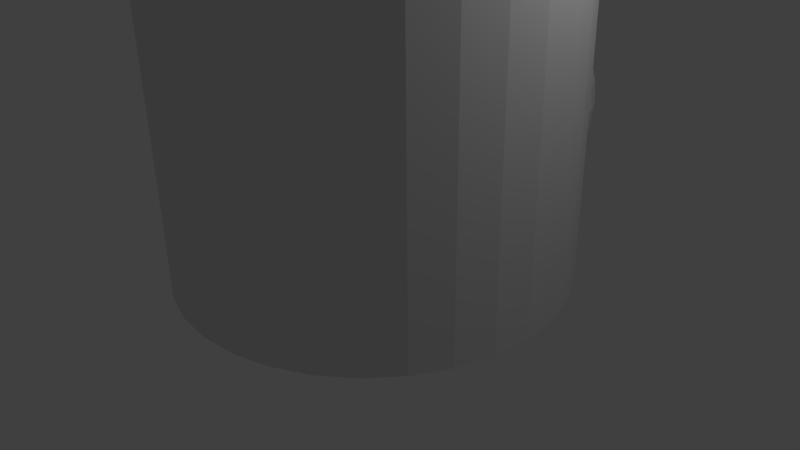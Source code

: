 # Source: tower.blend  (saved by Blender 2.69.0; exported with 4.5.12 LTS)
import bpy
from mathutils import Matrix  # noqa: F401  (used for matrix-valued properties, if any)

bpy.ops.wm.read_factory_settings(use_empty=True)
scene = bpy.context.scene
scene.name = 'Scene'

# ---- collections
col_collection_1 = bpy.data.collections.new('Collection 1'); scene.collection.children.link(col_collection_1)

# ---- world
world_world = bpy.data.worlds.new('World'); scene.world = world_world
world_world.color = (0.05088, 0.05088, 0.05088)
world_world.use_sun_shadow = False
world_world.sun_shadow_jitter_overblur = 0.0
world_world.cycles.sampling_method = 'MANUAL'
world_world.cycles.sample_map_resolution = 256

# ---- cameras
cam_camera = bpy.data.cameras.new('Camera')
cam_camera.clip_end = 100.0
cam_camera.lens = 35.0
cam_camera.sensor_width = 32.0
cam_camera.sensor_height = 18.0
cam_camera.ortho_scale = 7.314
cam_camera.dof.focus_distance = 0.0
cam_camera.dof.aperture_fstop = 128.0

# ---- lights
light_lamp = bpy.data.lights.new('Lamp', 'POINT')
light_lamp.transmission_factor = 0.0
light_lamp.cutoff_distance = 30.0
light_lamp.energy = 100.0
light_lamp.shadow_buffer_clip_start = 1.001
light_lamp.shadow_soft_size = 0.1
light_lamp.shadow_maximum_resolution = 0.006
light_lamp.use_absolute_resolution = True
light_lamp.cycles.use_multiple_importance_sampling = False

# ---- meshes
me_sphere_001 = bpy.data.meshes.new('Sphere.001')
me_sphere_001.from_pydata([(-0.1951, 0.0, 0.9808), (-0.3827, 0.0, 0.9239), (-0.5556, 0.0, 0.8315), (-0.7071, 0.0, 0.7071), (-0.8315, 0.0, 0.5556), (-0.9239, 0.0, 0.3827), (-0.9808, 0.0, 0.1951), (-1.0, 0.0, 7.55e-08), (-0.9808, 0.0, -0.1951), (-0.9239, 0.0, -0.3827), (-0.8315, 0.0, -0.5556), (-0.7071, 0.0, -0.7071), (-0.5556, 0.0, -0.8315), (-0.3827, 0.0, -0.9239), (-0.1951, 0.0, -0.9808), (-0.1913, 0.03806, 0.9808), (-0.3753, 0.07466, 0.9239), (-0.5449, 0.1084, 0.8315), (-0.6935, 0.1379, 0.7071), (-0.8155, 0.1622, 0.5556), (-0.9061, 0.1802, 0.3827), (-0.9619, 0.1913, 0.1951), (-0.9808, 0.1951, 1.192e-07), (-0.9619, 0.1913, -0.1951), (-0.9061, 0.1802, -0.3827), (-0.8155, 0.1622, -0.5556), (-0.6935, 0.1379, -0.7071), (-0.5449, 0.1084, -0.8315), (-0.3753, 0.07466, -0.9239), (-0.1913, 0.03806, -0.9808), (-0.1802, 0.07466, 0.9808), (-0.3536, 0.1464, 0.9239), (-0.5133, 0.2126, 0.8315), (-0.6533, 0.2706, 0.7071), (-0.7682, 0.3182, 0.5556), (-0.8536, 0.3536, 0.3827), (-0.9061, 0.3753, 0.1951), (-0.9239, 0.3827, 1.192e-07), (-0.9061, 0.3753, -0.1951), (-0.8536, 0.3536, -0.3827), (-0.7682, 0.3182, -0.5556), (-0.6533, 0.2706, -0.7071), (-0.5133, 0.2126, -0.8315), (-0.3536, 0.1464, -0.9239), (-0.1802, 0.07466, -0.9808), (-0.1622, 0.1084, 0.9808), (-0.3182, 0.2126, 0.9239), (-0.4619, 0.3087, 0.8315), (-0.5879, 0.3928, 0.7071), (-0.6913, 0.4619, 0.5556), (-0.7682, 0.5133, 0.3827), (-0.8155, 0.5449, 0.1951), (-0.8315, 0.5556, 1.192e-07), (-0.8155, 0.5449, -0.1951), (-0.7682, 0.5133, -0.3827), (-0.6913, 0.4619, -0.5556), (-0.5879, 0.3928, -0.7071), (-0.4619, 0.3087, -0.8315), (-0.3182, 0.2126, -0.9239), (-0.1622, 0.1084, -0.9808), (-0.1379, 0.1379, 0.9808), (-0.2706, 0.2706, 0.9239), (-0.3928, 0.3928, 0.8315), (-0.5, 0.5, 0.7071), (-0.5879, 0.5879, 0.5556), (-0.6533, 0.6533, 0.3827), (-0.6935, 0.6935, 0.1951), (-0.7071, 0.7071, 1.192e-07), (-0.6935, 0.6935, -0.1951), (-0.6533, 0.6533, -0.3827), (-0.5879, 0.5879, -0.5556), (-0.5, 0.5, -0.7071), (-0.3928, 0.3928, -0.8315), (-0.2706, 0.2706, -0.9239), (-0.1379, 0.1379, -0.9808), (-0.1084, 0.1622, 0.9808), (-0.2126, 0.3182, 0.9239), (-0.3087, 0.4619, 0.8315), (-0.3928, 0.5879, 0.7071), (-0.4619, 0.6913, 0.5556), (-0.5133, 0.7682, 0.3827), (-0.5449, 0.8155, 0.1951), (-0.5556, 0.8315, 1.192e-07), (-0.5449, 0.8155, -0.1951), (-0.5133, 0.7682, -0.3827), (-0.4619, 0.6913, -0.5556), (-0.3928, 0.5879, -0.7071), (-0.3087, 0.4619, -0.8315), (-0.2126, 0.3182, -0.9239), (-0.1084, 0.1622, -0.9808), (-0.07466, 0.1802, 0.9808), (-0.1464, 0.3536, 0.9239), (-0.2126, 0.5133, 0.8315), (-0.2706, 0.6533, 0.7071), (-0.3182, 0.7682, 0.5556), (-0.3536, 0.8536, 0.3827), (-0.3753, 0.9061, 0.1951), (-0.3827, 0.9239, 1.192e-07), (-0.3753, 0.9061, -0.1951), (-0.3536, 0.8536, -0.3827), (-0.3182, 0.7682, -0.5556), (-0.2706, 0.6533, -0.7071), (-0.2126, 0.5133, -0.8315), (-0.1464, 0.3536, -0.9239), (-0.07466, 0.1802, -0.9808), (-0.03806, 0.1913, 0.9808), (-0.07466, 0.3753, 0.9239), (-0.1084, 0.5449, 0.8315), (-0.1379, 0.6935, 0.7071), (-0.1622, 0.8155, 0.5556), (-0.1802, 0.9061, 0.3827), (-0.1913, 0.9619, 0.1951), (-0.1951, 0.9808, 1.192e-07), (-0.1913, 0.9619, -0.1951), (-0.1802, 0.9061, -0.3827), (-0.1622, 0.8155, -0.5556), (-0.1379, 0.6935, -0.7071), (-0.1084, 0.5449, -0.8315), (-0.07466, 0.3753, -0.9239), (-0.03806, 0.1913, -0.9808), (3.344e-07, 0.1951, 0.9808), (3.711e-07, 0.3827, 0.9239), (4.075e-07, 0.5556, 0.8315), (3.591e-07, 0.7071, 0.7071), (4.155e-07, 0.8315, 0.5556), (3.669e-07, 0.9239, 0.3827), (4.298e-07, 0.9808, 0.1951), (4.016e-07, 1.0, 1.192e-07), (3.713e-07, 0.9808, -0.1951), (3.231e-07, 0.9239, -0.3827), (4.155e-07, 0.8315, -0.5556), (3.591e-07, 0.7071, -0.7071), (4.032e-07, 0.5556, -0.8315), (3.289e-07, 0.3827, -0.9239), (3.346e-07, 0.1951, -0.9808), (0.03806, 0.1913, 0.9808), (0.07466, 0.3753, 0.9239), (0.1084, 0.5449, 0.8315), (0.138, 0.6935, 0.7071), (0.1622, 0.8155, 0.5556), (0.1802, 0.9061, 0.3827), (0.1913, 0.9619, 0.1951), (0.1951, 0.9808, 1.192e-07), (0.1913, 0.9619, -0.1951), (0.1802, 0.9061, -0.3827), (0.1622, 0.8155, -0.5556), (0.138, 0.6935, -0.7071), (0.1084, 0.5449, -0.8315), (0.07466, 0.3753, -0.9239), (0.03806, 0.1913, -0.9808), (0.07466, 0.1802, 0.9808), (0.1464, 0.3536, 0.9239), (0.2126, 0.5133, 0.8315), (0.2706, 0.6533, 0.7071), (0.3182, 0.7682, 0.5556), (0.3536, 0.8536, 0.3827), (0.3753, 0.9061, 0.1951), (0.3827, 0.9239, 1.192e-07), (0.3753, 0.9061, -0.1951), (0.3536, 0.8536, -0.3827), (0.3182, 0.7682, -0.5556), (0.2706, 0.6533, -0.7071), (0.2126, 0.5133, -0.8315), (0.1464, 0.3536, -0.9239), (0.07466, 0.1802, -0.9808), (0.1084, 0.1622, 0.9808), (0.2126, 0.3182, 0.9239), (0.3087, 0.4619, 0.8315), (0.3928, 0.5879, 0.7071), (0.4619, 0.6913, 0.5556), (0.5133, 0.7682, 0.3827), (0.5449, 0.8155, 0.1951), (0.5556, 0.8315, 1.192e-07), (0.5449, 0.8155, -0.1951), (0.5133, 0.7682, -0.3827), (0.4619, 0.6913, -0.5556), (0.3928, 0.5879, -0.7071), (0.3087, 0.4619, -0.8315), (0.2126, 0.3182, -0.9239), (0.1084, 0.1622, -0.9808), (0.138, 0.1379, 0.9808), (0.2706, 0.2706, 0.9239), (0.3928, 0.3928, 0.8315), (0.5, 0.5, 0.7071), (0.5879, 0.5879, 0.5556), (0.6533, 0.6533, 0.3827), (0.6935, 0.6935, 0.1951), (0.7071, 0.7071, 1.192e-07), (0.6935, 0.6935, -0.1951), (0.6533, 0.6533, -0.3827), (0.5879, 0.5879, -0.5556), (0.5, 0.5, -0.7071), (0.3928, 0.3928, -0.8315), (0.2706, 0.2706, -0.9239), (0.138, 0.1379, -0.9808), (0.1622, 0.1084, 0.9808), (0.3182, 0.2126, 0.9239), (0.4619, 0.3087, 0.8315), (0.5879, 0.3928, 0.7071), (0.6913, 0.4619, 0.5556), (0.7682, 0.5133, 0.3827), (0.8155, 0.5449, 0.1951), (0.8315, 0.5556, 1.192e-07), (0.8155, 0.5449, -0.1951), (0.7682, 0.5133, -0.3827), (0.6913, 0.4619, -0.5556), (0.5879, 0.3928, -0.7071), (0.4619, 0.3087, -0.8315), (0.3182, 0.2126, -0.9239), (0.1622, 0.1084, -0.9808), (0.1802, 0.07466, 0.9808), (0.3536, 0.1464, 0.9239), (0.5133, 0.2126, 0.8315), (0.6533, 0.2706, 0.7071), (0.7682, 0.3182, 0.5556), (0.8536, 0.3536, 0.3827), (0.9061, 0.3753, 0.1951), (0.9239, 0.3827, 1.192e-07), (0.9061, 0.3753, -0.1951), (0.8536, 0.3536, -0.3827), (0.7682, 0.3182, -0.5556), (0.6533, 0.2706, -0.7071), (0.5133, 0.2126, -0.8315), (0.3536, 0.1464, -0.9239), (0.1802, 0.07466, -0.9808), (0.1913, 0.03806, 0.9808), (0.3753, 0.07466, 0.9239), (0.5449, 0.1084, 0.8315), (0.6935, 0.1379, 0.7071), (0.8155, 0.1622, 0.5556), (0.9061, 0.1802, 0.3827), (0.9619, 0.1913, 0.1951), (0.9808, 0.1951, 1.192e-07), (0.9619, 0.1913, -0.1951), (0.9061, 0.1802, -0.3827), (0.8155, 0.1622, -0.5556), (0.6935, 0.1379, -0.7071), (0.5449, 0.1084, -0.8315), (0.3753, 0.07466, -0.9239), (0.1913, 0.03806, -0.9808), (0.1951, -1.811e-08, 0.9808), (0.3827, -7.168e-08, 0.9239), (0.5556, -1.155e-07, 0.8315), (0.7071, -1.037e-07, 0.7071), (0.8315, -1.455e-07, 0.5556), (0.9239, -6.463e-08, 0.3827), (0.9808, -1.335e-07, 0.1951), (1.0, -1.199e-07, 1.192e-07), (0.9808, -1.129e-07, -0.1951), (0.9239, -3.839e-08, -0.3827), (0.8315, -1.455e-07, -0.5556), (0.7071, -1.037e-07, -0.7071), (0.5556, -1.155e-07, -0.8315), (0.3827, -4.261e-08, -0.9239), (0.1951, -1.47e-08, -0.9808), (0.1913, -0.03806, 0.9808), (0.3753, -0.07466, 0.9239), (0.5449, -0.1084, 0.8315), (0.6935, -0.1379, 0.7071), (0.8155, -0.1622, 0.5556), (0.9061, -0.1802, 0.3827), (0.9619, -0.1913, 0.1951), (0.9808, -0.1951, 1.192e-07), (0.9619, -0.1913, -0.1951), (0.9061, -0.1802, -0.3827), (0.8155, -0.1622, -0.5556), (0.6935, -0.1379, -0.7071), (0.5449, -0.1084, -0.8315), (0.3753, -0.07466, -0.9239), (0.1913, -0.03806, -0.9808), (0.1802, -0.07466, 0.9808), (0.3536, -0.1464, 0.9239), (0.5133, -0.2126, 0.8315), (0.6533, -0.2706, 0.7071), (0.7682, -0.3182, 0.5556), (0.8536, -0.3536, 0.3827), (0.9061, -0.3753, 0.1951), (0.9239, -0.3827, 1.192e-07), (0.9061, -0.3753, -0.1951), (0.8536, -0.3536, -0.3827), (0.7682, -0.3182, -0.5556), (0.6533, -0.2706, -0.7071), (0.5133, -0.2126, -0.8315), (0.3536, -0.1464, -0.9239), (0.1802, -0.07466, -0.9808), (0.1622, -0.1084, 0.9808), (0.3182, -0.2126, 0.9239), (0.4619, -0.3087, 0.8315), (0.5879, -0.3928, 0.7071), (0.6913, -0.4619, 0.5556), (0.7682, -0.5133, 0.3827), (0.8155, -0.5449, 0.1951), (0.8315, -0.5556, 1.192e-07), (0.8155, -0.5449, -0.1951), (0.7682, -0.5133, -0.3827), (0.6913, -0.4619, -0.5556), (0.5879, -0.3928, -0.7071), (0.4619, -0.3087, -0.8315), (0.3182, -0.2126, -0.9239), (0.1622, -0.1084, -0.9808), (0.138, -0.1379, 0.9808), (0.2706, -0.2706, 0.9239), (0.3928, -0.3928, 0.8315), (0.5, -0.5, 0.7071), (0.5879, -0.5879, 0.5556), (0.6533, -0.6533, 0.3827), (0.6935, -0.6935, 0.1951), (0.7071, -0.7071, 1.192e-07), (0.6935, -0.6935, -0.1951), (0.6533, -0.6533, -0.3827), (0.5879, -0.5879, -0.5556), (0.5, -0.5, -0.7071), (0.3928, -0.3928, -0.8315), (0.2706, -0.2706, -0.9239), (0.138, -0.1379, -0.9808), (0.1084, -0.1622, 0.9808), (0.2126, -0.3182, 0.9239), (0.3087, -0.4619, 0.8315), (0.3928, -0.5879, 0.7071), (0.4619, -0.6913, 0.5556), (0.5133, -0.7682, 0.3827), (0.5449, -0.8155, 0.1951), (0.5556, -0.8315, 1.192e-07), (0.5449, -0.8155, -0.1951), (0.5133, -0.7682, -0.3827), (0.4619, -0.6913, -0.5556), (0.3928, -0.5879, -0.7071), (0.3087, -0.4619, -0.8315), (0.2126, -0.3182, -0.9239), (0.1084, -0.1622, -0.9808), (3.258e-07, 0.0, -1.0), (0.07466, -0.1802, 0.9808), (0.1464, -0.3536, 0.9239), (0.2126, -0.5133, 0.8315), (0.2706, -0.6533, 0.7071), (0.3182, -0.7682, 0.5556), (0.3536, -0.8536, 0.3827), (0.3753, -0.9061, 0.1951), (0.3827, -0.9239, 1.192e-07), (0.3753, -0.9061, -0.1951), (0.3536, -0.8536, -0.3827), (0.3182, -0.7682, -0.5556), (0.2706, -0.6533, -0.7071), (0.2126, -0.5133, -0.8315), (0.1464, -0.3536, -0.9239), (0.07466, -0.1802, -0.9808), (0.03806, -0.1913, 0.9808), (0.07466, -0.3753, 0.9239), (0.1084, -0.5449, 0.8315), (0.1379, -0.6935, 0.7071), (0.1622, -0.8155, 0.5556), (0.1802, -0.9061, 0.3827), (0.1913, -0.9619, 0.1951), (0.1951, -0.9808, 1.192e-07), (0.1913, -0.9619, -0.1951), (0.1802, -0.9061, -0.3827), (0.1622, -0.8155, -0.5556), (0.1379, -0.6935, -0.7071), (0.1084, -0.5449, -0.8315), (0.07466, -0.3753, -0.9239), (0.03806, -0.1913, -0.9808), (2.945e-07, -0.1951, 0.9808), (2.131e-07, -0.3827, 0.9239), (1.648e-07, -0.5556, 0.8315), (1.87e-07, -0.7071, 0.7071), (1.452e-07, -0.8315, 0.5556), (1.499e-07, -0.9239, 0.3827), (1.98e-07, -0.9808, 0.1951), (1.123e-07, -1.0, 1.192e-07), (8.41e-08, -0.9808, -0.1951), (2.725e-07, -0.9239, -0.3827), (1.452e-07, -0.8315, -0.5556), (1.87e-07, -0.7071, -0.7071), (1.648e-07, -0.5556, -0.8315), (2.553e-07, -0.3827, -0.9239), (2.95e-07, -0.1951, -0.9808), (-0.03806, -0.1913, 0.9808), (-0.07466, -0.3753, 0.9239), (-0.1084, -0.5449, 0.8315), (-0.1379, -0.6935, 0.7071), (-0.1622, -0.8155, 0.5556), (-0.1802, -0.9061, 0.3827), (-0.1913, -0.9619, 0.1951), (-0.1951, -0.9808, 1.192e-07), (-0.1913, -0.9619, -0.1951), (-0.1802, -0.9061, -0.3827), (-0.1622, -0.8155, -0.5556), (-0.1379, -0.6935, -0.7071), (-0.1084, -0.5449, -0.8315), (-0.07466, -0.3753, -0.9239), (-0.03806, -0.1913, -0.9808), (-0.07466, -0.1802, 0.9808), (-0.1464, -0.3536, 0.9239), (-0.2126, -0.5133, 0.8315), (-0.2706, -0.6533, 0.7071), (-0.3182, -0.7682, 0.5556), (-0.3536, -0.8536, 0.3827), (-0.3753, -0.9061, 0.1951), (-0.3827, -0.9239, 1.192e-07), (-0.3753, -0.9061, -0.1951), (-0.3536, -0.8536, -0.3827), (-0.3182, -0.7682, -0.5556), (-0.2706, -0.6533, -0.7071), (-0.2126, -0.5133, -0.8315), (-0.1464, -0.3536, -0.9239), (-0.07466, -0.1802, -0.9808), (-0.1084, -0.1622, 0.9808), (-0.2126, -0.3182, 0.9239), (-0.3087, -0.4619, 0.8315), (-0.3928, -0.5879, 0.7071), (-0.4619, -0.6913, 0.5556), (-0.5133, -0.7682, 0.3827), (-0.5449, -0.8155, 0.1951), (-0.5556, -0.8315, 1.192e-07), (-0.5449, -0.8155, -0.1951), (-0.5133, -0.7682, -0.3827), (-0.4619, -0.6913, -0.5556), (-0.3928, -0.5879, -0.7071), (-0.3087, -0.4619, -0.8315), (-0.2126, -0.3182, -0.9239), (-0.1084, -0.1622, -0.9808), (-0.1379, -0.1379, 0.9808), (-0.2706, -0.2706, 0.9239), (-0.3928, -0.3928, 0.8315), (-0.5, -0.5, 0.7071), (-0.5879, -0.5879, 0.5556), (-0.6533, -0.6533, 0.3827), (-0.6935, -0.6935, 0.1951), (-0.7071, -0.7071, 1.192e-07), (-0.6935, -0.6935, -0.1951), (-0.6533, -0.6533, -0.3827), (-0.5879, -0.5879, -0.5556), (-0.5, -0.5, -0.7071), (-0.3928, -0.3928, -0.8315), (-0.2706, -0.2706, -0.9239), (-0.1379, -0.1379, -0.9808), (-0.1622, -0.1084, 0.9808), (-0.3182, -0.2126, 0.9239), (-0.4619, -0.3087, 0.8315), (-0.5879, -0.3928, 0.7071), (-0.6913, -0.4619, 0.5556), (-0.7682, -0.5133, 0.3827), (-0.8155, -0.5449, 0.1951), (-0.8315, -0.5556, 1.192e-07), (-0.8155, -0.5449, -0.1951), (-0.7682, -0.5133, -0.3827), (-0.6913, -0.4619, -0.5556), (-0.5879, -0.3928, -0.7071), (-0.4619, -0.3087, -0.8315), (-0.3182, -0.2126, -0.9239), (-0.1622, -0.1084, -0.9808), (2.48e-08, -1.247e-07, 1.0), (-0.1802, -0.07466, 0.9808), (-0.3536, -0.1464, 0.9239), (-0.5133, -0.2126, 0.8315), (-0.6533, -0.2706, 0.7071), (-0.7682, -0.3182, 0.5556), (-0.8536, -0.3536, 0.3827), (-0.9061, -0.3753, 0.1951), (-0.9239, -0.3827, 1.192e-07), (-0.9061, -0.3753, -0.1951), (-0.8536, -0.3536, -0.3827), (-0.7682, -0.3182, -0.5556), (-0.6533, -0.2706, -0.7071), (-0.5133, -0.2126, -0.8315), (-0.3536, -0.1464, -0.9239), (-0.1802, -0.07466, -0.9808), (-0.1913, -0.03806, 0.9808), (-0.3753, -0.07466, 0.9239), (-0.5449, -0.1084, 0.8315), (-0.6935, -0.1379, 0.7071), (-0.8155, -0.1622, 0.5556), (-0.9061, -0.1802, 0.3827), (-0.9619, -0.1913, 0.1951), (-0.9808, -0.1951, 1.192e-07), (-0.9619, -0.1913, -0.1951), (-0.9061, -0.1802, -0.3827), (-0.8155, -0.1622, -0.5556), (-0.6935, -0.1379, -0.7071), (-0.5449, -0.1084, -0.8315), (-0.3753, -0.07466, -0.9239), (-0.1913, -0.03806, -0.9808)], [], [(6, 5, 20, 21), (1, 0, 15, 16), (12, 11, 26, 27), (7, 6, 21, 22), (2, 1, 16, 17), (13, 12, 27, 28), (8, 7, 22, 23), (3, 2, 17, 18), (14, 13, 28, 29), (9, 8, 23, 24), (4, 3, 18, 19), (10, 9, 24, 25), (5, 4, 19, 20), (11, 10, 25, 26), (26, 25, 40, 41), (21, 20, 35, 36), (16, 15, 30, 31), (27, 26, 41, 42), (22, 21, 36, 37), (17, 16, 31, 32), (28, 27, 42, 43), (23, 22, 37, 38), (18, 17, 32, 33), (29, 28, 43, 44), (24, 23, 38, 39), (19, 18, 33, 34), (25, 24, 39, 40), (20, 19, 34, 35), (40, 39, 54, 55), (35, 34, 49, 50), (41, 40, 55, 56), (36, 35, 50, 51), (31, 30, 45, 46), (42, 41, 56, 57), (37, 36, 51, 52), (32, 31, 46, 47), (43, 42, 57, 58), (38, 37, 52, 53), (33, 32, 47, 48), (44, 43, 58, 59), (39, 38, 53, 54), (34, 33, 48, 49), (59, 58, 73, 74), (54, 53, 68, 69), (49, 48, 63, 64), (55, 54, 69, 70), (50, 49, 64, 65), (56, 55, 70, 71), (51, 50, 65, 66), (46, 45, 60, 61), (57, 56, 71, 72), (52, 51, 66, 67), (47, 46, 61, 62), (58, 57, 72, 73), (53, 52, 67, 68), (48, 47, 62, 63), (62, 61, 76, 77), (73, 72, 87, 88), (68, 67, 82, 83), (63, 62, 77, 78), (74, 73, 88, 89), (69, 68, 83, 84), (64, 63, 78, 79), (70, 69, 84, 85), (65, 64, 79, 80), (71, 70, 85, 86), (66, 65, 80, 81), (61, 60, 75, 76), (72, 71, 86, 87), (67, 66, 81, 82), (81, 80, 95, 96), (76, 75, 90, 91), (87, 86, 101, 102), (82, 81, 96, 97), (77, 76, 91, 92), (88, 87, 102, 103), (83, 82, 97, 98), (78, 77, 92, 93), (89, 88, 103, 104), (84, 83, 98, 99), (79, 78, 93, 94), (85, 84, 99, 100), (80, 79, 94, 95), (86, 85, 100, 101), (100, 99, 114, 115), (95, 94, 109, 110), (101, 100, 115, 116), (96, 95, 110, 111), (91, 90, 105, 106), (102, 101, 116, 117), (97, 96, 111, 112), (92, 91, 106, 107), (103, 102, 117, 118), (98, 97, 112, 113), (93, 92, 107, 108), (104, 103, 118, 119), (99, 98, 113, 114), (94, 93, 108, 109), (119, 118, 133, 134), (114, 113, 128, 129), (109, 108, 123, 124), (115, 114, 129, 130), (110, 109, 124, 125), (116, 115, 130, 131), (111, 110, 125, 126), (106, 105, 120, 121), (117, 116, 131, 132), (112, 111, 126, 127), (107, 106, 121, 122), (118, 117, 132, 133), (113, 112, 127, 128), (108, 107, 122, 123), (122, 121, 136, 137), (133, 132, 147, 148), (128, 127, 142, 143), (123, 122, 137, 138), (134, 133, 148, 149), (129, 128, 143, 144), (124, 123, 138, 139), (130, 129, 144, 145), (125, 124, 139, 140), (131, 130, 145, 146), (126, 125, 140, 141), (121, 120, 135, 136), (132, 131, 146, 147), (127, 126, 141, 142), (141, 140, 155, 156), (136, 135, 150, 151), (147, 146, 161, 162), (142, 141, 156, 157), (137, 136, 151, 152), (148, 147, 162, 163), (143, 142, 157, 158), (138, 137, 152, 153), (149, 148, 163, 164), (144, 143, 158, 159), (139, 138, 153, 154), (145, 144, 159, 160), (140, 139, 154, 155), (146, 145, 160, 161), (160, 159, 174, 175), (155, 154, 169, 170), (161, 160, 175, 176), (156, 155, 170, 171), (151, 150, 165, 166), (162, 161, 176, 177), (157, 156, 171, 172), (152, 151, 166, 167), (163, 162, 177, 178), (158, 157, 172, 173), (153, 152, 167, 168), (164, 163, 178, 179), (159, 158, 173, 174), (154, 153, 168, 169), (179, 178, 193, 194), (174, 173, 188, 189), (169, 168, 183, 184), (175, 174, 189, 190), (170, 169, 184, 185), (176, 175, 190, 191), (171, 170, 185, 186), (166, 165, 180, 181), (177, 176, 191, 192), (172, 171, 186, 187), (167, 166, 181, 182), (178, 177, 192, 193), (173, 172, 187, 188), (168, 167, 182, 183), (193, 192, 207, 208), (188, 187, 202, 203), (183, 182, 197, 198), (194, 193, 208, 209), (189, 188, 203, 204), (184, 183, 198, 199), (190, 189, 204, 205), (185, 184, 199, 200), (191, 190, 205, 206), (186, 185, 200, 201), (181, 180, 195, 196), (192, 191, 206, 207), (187, 186, 201, 202), (182, 181, 196, 197), (196, 195, 210, 211), (207, 206, 221, 222), (202, 201, 216, 217), (197, 196, 211, 212), (208, 207, 222, 223), (203, 202, 217, 218), (198, 197, 212, 213), (209, 208, 223, 224), (204, 203, 218, 219), (199, 198, 213, 214), (205, 204, 219, 220), (200, 199, 214, 215), (206, 205, 220, 221), (201, 200, 215, 216), (215, 214, 229, 230), (221, 220, 235, 236), (216, 215, 230, 231), (211, 210, 225, 226), (222, 221, 236, 237), (217, 216, 231, 232), (212, 211, 226, 227), (223, 222, 237, 238), (218, 217, 232, 233), (213, 212, 227, 228), (224, 223, 238, 239), (219, 218, 233, 234), (214, 213, 228, 229), (220, 219, 234, 235), (234, 233, 248, 249), (229, 228, 243, 244), (235, 234, 249, 250), (230, 229, 244, 245), (236, 235, 250, 251), (231, 230, 245, 246), (226, 225, 240, 241), (237, 236, 251, 252), (232, 231, 246, 247), (227, 226, 241, 242), (238, 237, 252, 253), (233, 232, 247, 248), (228, 227, 242, 243), (239, 238, 253, 254), (253, 252, 267, 268), (248, 247, 262, 263), (243, 242, 257, 258), (254, 253, 268, 269), (249, 248, 263, 264), (244, 243, 258, 259), (250, 249, 264, 265), (245, 244, 259, 260), (251, 250, 265, 266), (246, 245, 260, 261), (241, 240, 255, 256), (252, 251, 266, 267), (247, 246, 261, 262), (242, 241, 256, 257), (256, 255, 270, 271), (267, 266, 281, 282), (262, 261, 276, 277), (257, 256, 271, 272), (268, 267, 282, 283), (263, 262, 277, 278), (258, 257, 272, 273), (269, 268, 283, 284), (264, 263, 278, 279), (259, 258, 273, 274), (265, 264, 279, 280), (260, 259, 274, 275), (266, 265, 280, 281), (261, 260, 275, 276), (275, 274, 289, 290), (281, 280, 295, 296), (276, 275, 290, 291), (271, 270, 285, 286), (282, 281, 296, 297), (277, 276, 291, 292), (272, 271, 286, 287), (283, 282, 297, 298), (278, 277, 292, 293), (273, 272, 287, 288), (284, 283, 298, 299), (279, 278, 293, 294), (274, 273, 288, 289), (280, 279, 294, 295), (294, 293, 308, 309), (289, 288, 303, 304), (295, 294, 309, 310), (290, 289, 304, 305), (296, 295, 310, 311), (291, 290, 305, 306), (286, 285, 300, 301), (297, 296, 311, 312), (292, 291, 306, 307), (287, 286, 301, 302), (298, 297, 312, 313), (293, 292, 307, 308), (288, 287, 302, 303), (299, 298, 313, 314), (313, 312, 327, 328), (308, 307, 322, 323), (303, 302, 317, 318), (314, 313, 328, 329), (309, 308, 323, 324), (304, 303, 318, 319), (310, 309, 324, 325), (305, 304, 319, 320), (311, 310, 325, 326), (306, 305, 320, 321), (301, 300, 315, 316), (312, 311, 326, 327), (307, 306, 321, 322), (302, 301, 316, 317), (327, 326, 342, 343), (322, 321, 337, 338), (317, 316, 332, 333), (328, 327, 343, 344), (323, 322, 338, 339), (318, 317, 333, 334), (329, 328, 344, 345), (324, 323, 339, 340), (319, 318, 334, 335), (325, 324, 340, 341), (320, 319, 335, 336), (326, 325, 341, 342), (321, 320, 336, 337), (316, 315, 331, 332), (342, 341, 356, 357), (337, 336, 351, 352), (332, 331, 346, 347), (343, 342, 357, 358), (338, 337, 352, 353), (333, 332, 347, 348), (344, 343, 358, 359), (339, 338, 353, 354), (334, 333, 348, 349), (345, 344, 359, 360), (340, 339, 354, 355), (335, 334, 349, 350), (341, 340, 355, 356), (336, 335, 350, 351), (350, 349, 364, 365), (356, 355, 370, 371), (351, 350, 365, 366), (357, 356, 371, 372), (352, 351, 366, 367), (347, 346, 361, 362), (358, 357, 372, 373), (353, 352, 367, 368), (348, 347, 362, 363), (359, 358, 373, 374), (354, 353, 368, 369), (349, 348, 363, 364), (360, 359, 374, 375), (355, 354, 369, 370), (369, 368, 383, 384), (364, 363, 378, 379), (375, 374, 389, 390), (370, 369, 384, 385), (365, 364, 379, 380), (371, 370, 385, 386), (366, 365, 380, 381), (372, 371, 386, 387), (367, 366, 381, 382), (362, 361, 376, 377), (373, 372, 387, 388), (368, 367, 382, 383), (363, 362, 377, 378), (374, 373, 388, 389), (388, 387, 402, 403), (383, 382, 397, 398), (378, 377, 392, 393), (389, 388, 403, 404), (384, 383, 398, 399), (379, 378, 393, 394), (390, 389, 404, 405), (385, 384, 399, 400), (380, 379, 394, 395), (386, 385, 400, 401), (381, 380, 395, 396), (387, 386, 401, 402), (382, 381, 396, 397), (377, 376, 391, 392), (402, 401, 416, 417), (397, 396, 411, 412), (392, 391, 406, 407), (403, 402, 417, 418), (398, 397, 412, 413), (393, 392, 407, 408), (404, 403, 418, 419), (399, 398, 413, 414), (394, 393, 408, 409), (405, 404, 419, 420), (400, 399, 414, 415), (395, 394, 409, 410), (401, 400, 415, 416), (396, 395, 410, 411), (410, 409, 424, 425), (416, 415, 430, 431), (411, 410, 425, 426), (417, 416, 431, 432), (412, 411, 426, 427), (407, 406, 421, 422), (418, 417, 432, 433), (413, 412, 427, 428), (408, 407, 422, 423), (419, 418, 433, 434), (414, 413, 428, 429), (409, 408, 423, 424), (420, 419, 434, 435), (415, 414, 429, 430), (429, 428, 443, 444), (424, 423, 438, 439), (435, 434, 449, 450), (430, 429, 444, 445), (425, 424, 439, 440), (431, 430, 445, 446), (426, 425, 440, 441), (432, 431, 446, 447), (427, 426, 441, 442), (422, 421, 436, 437), (433, 432, 447, 448), (428, 427, 442, 443), (423, 422, 437, 438), (434, 433, 448, 449), (448, 447, 463, 464), (443, 442, 458, 459), (438, 437, 453, 454), (449, 448, 464, 465), (444, 443, 459, 460), (439, 438, 454, 455), (450, 449, 465, 466), (445, 444, 460, 461), (440, 439, 455, 456), (446, 445, 461, 462), (441, 440, 456, 457), (447, 446, 462, 463), (442, 441, 457, 458), (437, 436, 452, 453), (463, 462, 477, 478), (458, 457, 472, 473), (453, 452, 467, 468), (464, 463, 478, 479), (459, 458, 473, 474), (454, 453, 468, 469), (465, 464, 479, 480), (460, 459, 474, 475), (455, 454, 469, 470), (466, 465, 480, 481), (461, 460, 475, 476), (456, 455, 470, 471), (462, 461, 476, 477), (457, 456, 471, 472), (330, 14, 29), (0, 451, 15), (330, 29, 44), (15, 451, 30), (330, 44, 59), (30, 451, 45), (330, 59, 74), (45, 451, 60), (330, 74, 89), (60, 451, 75), (330, 89, 104), (75, 451, 90), (90, 451, 105), (330, 104, 119), (330, 119, 134), (105, 451, 120), (330, 134, 149), (120, 451, 135), (330, 149, 164), (135, 451, 150), (150, 451, 165), (330, 164, 179), (330, 179, 194), (165, 451, 180), (330, 194, 209), (180, 451, 195), (330, 209, 224), (195, 451, 210), (210, 451, 225), (330, 224, 239), (330, 239, 254), (225, 451, 240), (330, 254, 269), (240, 451, 255), (330, 269, 284), (255, 451, 270), (270, 451, 285), (330, 284, 299), (330, 299, 314), (285, 451, 300), (330, 314, 329), (300, 451, 315), (330, 329, 345), (315, 451, 331), (331, 451, 346), (330, 345, 360), (330, 360, 375), (346, 451, 361), (330, 375, 390), (361, 451, 376), (330, 390, 405), (376, 451, 391), (391, 451, 406), (330, 405, 420), (330, 420, 435), (406, 451, 421), (330, 435, 450), (421, 451, 436), (330, 450, 466), (436, 451, 452), (330, 466, 481), (452, 451, 467), (330, 481, 14), (477, 476, 9, 10), (472, 471, 4, 5), (467, 451, 0), (478, 477, 10, 11), (473, 472, 5, 6), (468, 467, 0, 1), (479, 478, 11, 12), (474, 473, 6, 7), (469, 468, 1, 2), (480, 479, 12, 13), (475, 474, 7, 8), (470, 469, 2, 3), (481, 480, 13, 14), (476, 475, 8, 9), (471, 470, 3, 4)])
_uv = me_sphere_001.uv_layers.new(name='UVMap')
_uv.uv.foreach_set('vector', [0.6002, 0.5023, 0.6219, 0.4924, 0.6269, 0.5318, 0.6057, 0.5439, 0.7118, 0.4719, 0.7347, 0.4727, 0.7349, 0.4813, 0.7127, 0.4886, 0.4726, 0.5719, 0.4941, 0.5612, 0.4971, 0.5917, 0.4744, 0.596, 0.5788, 0.5134, 0.6002, 0.5023, 0.6057, 0.5439, 0.5845, 0.5557, 0.689, 0.4737, 0.7118, 0.4719, 0.7127, 0.4886, 0.6908, 0.4978, 0.4507, 0.5812, 0.4726, 0.5719, 0.4744, 0.596, 0.4516, 0.5979, 0.5576, 0.5252, 0.5788, 0.5134, 0.5845, 0.5557, 0.5631, 0.5668, 0.6664, 0.4778, 0.689, 0.4737, 0.6908, 0.4978, 0.6693, 0.5083, 0.4285, 0.5888, 0.4507, 0.5812, 0.4516, 0.5979, 0.4288, 0.5973, 0.5365, 0.5374, 0.5576, 0.5252, 0.5631, 0.5668, 0.5415, 0.5768, 0.644, 0.4841, 0.6664, 0.4778, 0.6693, 0.5083, 0.648, 0.5197, 0.5154, 0.5496, 0.5365, 0.5374, 0.5415, 0.5768, 0.5194, 0.5852, 0.6219, 0.4924, 0.644, 0.4841, 0.648, 0.5197, 0.6269, 0.5318, 0.4941, 0.5612, 0.5154, 0.5496, 0.5194, 0.5852, 0.4971, 0.5917, 0.4971, 0.5917, 0.5194, 0.5852, 0.5217, 0.6214, 0.498, 0.6226, 0.6057, 0.5439, 0.6269, 0.5318, 0.6332, 0.5703, 0.6122, 0.5851, 0.7127, 0.4886, 0.7349, 0.4813, 0.736, 0.4896, 0.7151, 0.5048, 0.4744, 0.596, 0.4971, 0.5917, 0.498, 0.6226, 0.4743, 0.6203, 0.5845, 0.5557, 0.6057, 0.5439, 0.6122, 0.5851, 0.5905, 0.5981, 0.6908, 0.4978, 0.7127, 0.4886, 0.7151, 0.5048, 0.6945, 0.521, 0.4516, 0.5979, 0.4744, 0.596, 0.4743, 0.6203, 0.451, 0.6146, 0.5631, 0.5668, 0.5845, 0.5557, 0.5905, 0.5981, 0.5682, 0.6088, 0.6693, 0.5083, 0.6908, 0.4978, 0.6945, 0.521, 0.6742, 0.5377, 0.4288, 0.5973, 0.4516, 0.5979, 0.451, 0.6146, 0.4282, 0.6058, 0.5415, 0.5768, 0.5631, 0.5668, 0.5682, 0.6088, 0.5452, 0.6167, 0.648, 0.5197, 0.6693, 0.5083, 0.6742, 0.5377, 0.6539, 0.5543, 0.5194, 0.5852, 0.5415, 0.5768, 0.5452, 0.6167, 0.5217, 0.6214, 0.6269, 0.5318, 0.648, 0.5197, 0.6539, 0.5543, 0.6332, 0.5703, 0.5217, 0.6214, 0.5452, 0.6167, 0.5477, 0.657, 0.522, 0.6579, 0.6332, 0.5703, 0.6539, 0.5543, 0.6618, 0.5873, 0.6415, 0.6076, 0.498, 0.6226, 0.5217, 0.6214, 0.522, 0.6579, 0.4965, 0.6536, 0.6122, 0.5851, 0.6332, 0.5703, 0.6415, 0.6076, 0.62, 0.6255, 0.7151, 0.5048, 0.736, 0.4896, 0.7378, 0.4974, 0.7188, 0.5198, 0.4743, 0.6203, 0.498, 0.6226, 0.4965, 0.6536, 0.4719, 0.6443, 0.5905, 0.5981, 0.6122, 0.5851, 0.62, 0.6255, 0.5972, 0.6402, 0.6945, 0.521, 0.7151, 0.5048, 0.7188, 0.5198, 0.7, 0.5428, 0.451, 0.6146, 0.4743, 0.6203, 0.4719, 0.6443, 0.4486, 0.6308, 0.5682, 0.6088, 0.5905, 0.5981, 0.5972, 0.6402, 0.573, 0.651, 0.6742, 0.5377, 0.6945, 0.521, 0.7, 0.5428, 0.6812, 0.5655, 0.4282, 0.6058, 0.451, 0.6146, 0.4486, 0.6308, 0.4267, 0.6139, 0.5452, 0.6167, 0.5682, 0.6088, 0.573, 0.651, 0.5477, 0.657, 0.6539, 0.5543, 0.6742, 0.5377, 0.6812, 0.5655, 0.6618, 0.5873, 0.4267, 0.6139, 0.4486, 0.6308, 0.4445, 0.6459, 0.4244, 0.6213, 0.5477, 0.657, 0.573, 0.651, 0.5779, 0.6933, 0.5489, 0.6976, 0.6618, 0.5873, 0.6812, 0.5655, 0.6902, 0.5909, 0.6721, 0.618, 0.522, 0.6579, 0.5477, 0.657, 0.5489, 0.6976, 0.5197, 0.6942, 0.6415, 0.6076, 0.6618, 0.5873, 0.6721, 0.618, 0.6522, 0.643, 0.4965, 0.6536, 0.522, 0.6579, 0.5197, 0.6942, 0.4921, 0.6837, 0.62, 0.6255, 0.6415, 0.6076, 0.6522, 0.643, 0.6301, 0.6648, 0.01598, 0.5198, 0.03499, 0.4974, 0.03751, 0.5043, 0.02097, 0.5334, 0.4719, 0.6443, 0.4965, 0.6536, 0.4921, 0.6837, 0.467, 0.6672, 0.5972, 0.6402, 0.62, 0.6255, 0.6301, 0.6648, 0.6053, 0.682, 0.7, 0.5428, 0.7188, 0.5198, 0.7238, 0.5334, 0.7073, 0.5624, 0.4486, 0.6308, 0.4719, 0.6443, 0.467, 0.6672, 0.4445, 0.6459, 0.573, 0.651, 0.5972, 0.6402, 0.6053, 0.682, 0.5779, 0.6933, 0.6812, 0.5655, 0.7, 0.5428, 0.7073, 0.5624, 0.6902, 0.5909, 0.7073, 0.5624, 0.7238, 0.5334, 0.7299, 0.5448, 0.7162, 0.5793, 0.4445, 0.6459, 0.467, 0.6672, 0.459, 0.6879, 0.4385, 0.6592, 0.5779, 0.6933, 0.6053, 0.682, 0.6161, 0.723, 0.5834, 0.7357, 0.6902, 0.5909, 0.7073, 0.5624, 0.7162, 0.5793, 0.7016, 0.6131, 0.4244, 0.6213, 0.4445, 0.6459, 0.4385, 0.6592, 0.4213, 0.6276, 0.5489, 0.6976, 0.5779, 0.6933, 0.5834, 0.7357, 0.548, 0.7381, 0.6721, 0.618, 0.6902, 0.5909, 0.7016, 0.6131, 0.6853, 0.6455, 0.5197, 0.6942, 0.5489, 0.6976, 0.548, 0.7381, 0.5137, 0.7297, 0.6522, 0.643, 0.6721, 0.618, 0.6853, 0.6455, 0.6664, 0.6757, 0.4921, 0.6837, 0.5197, 0.6942, 0.5137, 0.7297, 0.4838, 0.7122, 0.6301, 0.6648, 0.6522, 0.643, 0.6664, 0.6757, 0.6437, 0.7022, 0.02097, 0.5334, 0.03751, 0.5043, 0.04063, 0.5102, 0.02709, 0.5448, 0.467, 0.6672, 0.4921, 0.6837, 0.4838, 0.7122, 0.459, 0.6879, 0.6053, 0.682, 0.6301, 0.6648, 0.6437, 0.7022, 0.6161, 0.723, 0.6437, 0.7022, 0.6664, 0.6757, 0.6853, 0.704, 0.6632, 0.7362, 0.02709, 0.5448, 0.04063, 0.5102, 0.04425, 0.5149, 0.03418, 0.5539, 0.459, 0.6879, 0.4838, 0.7122, 0.4701, 0.7374, 0.4477, 0.7054, 0.6161, 0.723, 0.6437, 0.7022, 0.6632, 0.7362, 0.6323, 0.7624, 0.01337, 0.5793, 0.02709, 0.5448, 0.03418, 0.5539, 0.0238, 0.5928, 0.4385, 0.6592, 0.459, 0.6879, 0.4477, 0.7054, 0.4309, 0.67, 0.5834, 0.7357, 0.6161, 0.723, 0.6323, 0.7624, 0.5908, 0.778, 0.7016, 0.6131, 0.7162, 0.5793, 0.7266, 0.5928, 0.7152, 0.6312, 0.4213, 0.6276, 0.4385, 0.6592, 0.4309, 0.67, 0.4175, 0.6327, 0.548, 0.7381, 0.5834, 0.7357, 0.5908, 0.778, 0.5433, 0.7784, 0.6853, 0.6455, 0.7016, 0.6131, 0.7152, 0.6312, 0.7019, 0.6685, 0.5137, 0.7297, 0.548, 0.7381, 0.5433, 0.7784, 0.5013, 0.7633, 0.6664, 0.6757, 0.6853, 0.6455, 0.7019, 0.6685, 0.6853, 0.704, 0.4838, 0.7122, 0.5137, 0.7297, 0.5013, 0.7633, 0.4701, 0.7374, 0.5013, 0.7633, 0.5433, 0.7784, 0.5289, 0.8175, 0.4774, 0.7923, 0.6853, 0.704, 0.7019, 0.6685, 0.7221, 0.6853, 0.7101, 0.7257, 0.4701, 0.7374, 0.5013, 0.7633, 0.4774, 0.7923, 0.4495, 0.7572, 0.6632, 0.7362, 0.6853, 0.704, 0.7101, 0.7257, 0.692, 0.7642, 0.03418, 0.5539, 0.04425, 0.5149, 0.04823, 0.518, 0.042, 0.5602, 0.4477, 0.7054, 0.4701, 0.7374, 0.4495, 0.7572, 0.4329, 0.7183, 0.6323, 0.7624, 0.6632, 0.7362, 0.692, 0.7642, 0.6608, 0.7981, 0.0238, 0.5928, 0.03418, 0.5539, 0.042, 0.5602, 0.0355, 0.6022, 0.4309, 0.67, 0.4477, 0.7054, 0.4329, 0.7183, 0.4217, 0.6776, 0.5908, 0.778, 0.6323, 0.7624, 0.6608, 0.7981, 0.6036, 0.8201, 0.7152, 0.6312, 0.7266, 0.5928, 0.7383, 0.6022, 0.731, 0.644, 0.4175, 0.6327, 0.4309, 0.67, 0.4217, 0.6776, 0.4132, 0.6362, 0.5433, 0.7784, 0.5908, 0.778, 0.6036, 0.8201, 0.5289, 0.8175, 0.7019, 0.6685, 0.7152, 0.6312, 0.731, 0.644, 0.7221, 0.6853, 0.4132, 0.6362, 0.4217, 0.6776, 0.4115, 0.6817, 0.4085, 0.638, 0.5289, 0.8175, 0.6036, 0.8201, 0.6483, 0.8598, 0.476, 0.8508, 0.01926, 0.6853, 0.02818, 0.644, 0.04546, 0.6508, 0.04224, 0.6944, 0.4774, 0.7923, 0.5289, 0.8175, 0.476, 0.8508, 0.4347, 0.8112, 0.7101, 0.7257, 0.7221, 0.6853, 0.745, 0.6944, 0.7405, 0.7379, 0.4495, 0.7572, 0.4774, 0.7923, 0.4347, 0.8112, 0.4219, 0.7685, 0.692, 0.7642, 0.7101, 0.7257, 0.7405, 0.7379, 0.7329, 0.781, 0.042, 0.5602, 0.04823, 0.518, 0.05244, 0.5197, 0.05029, 0.5634, 0.4329, 0.7183, 0.4495, 0.7572, 0.4219, 0.7685, 0.4155, 0.7252, 0.6608, 0.7981, 0.692, 0.7642, 0.7329, 0.781, 0.7161, 0.8233, 0.0355, 0.6022, 0.042, 0.5602, 0.05029, 0.5634, 0.04804, 0.6071, 0.4217, 0.6776, 0.4329, 0.7183, 0.4155, 0.7252, 0.4115, 0.6817, 0.6036, 0.8201, 0.6608, 0.7981, 0.7161, 0.8233, 0.6483, 0.8598, 0.02818, 0.644, 0.0355, 0.6022, 0.04804, 0.6071, 0.04546, 0.6508, 0.04804, 0.6071, 0.05029, 0.5634, 0.05875, 0.5634, 0.06089, 0.6072, 0.4115, 0.6817, 0.4155, 0.7252, 0.3971, 0.7253, 0.4009, 0.6817, 0.6483, 0.8598, 0.7161, 0.8233, 0.7967, 0.8237, 0.8635, 0.8608, 0.04546, 0.6508, 0.04804, 0.6071, 0.06089, 0.6072, 0.06332, 0.6509, 0.4085, 0.638, 0.4115, 0.6817, 0.4009, 0.6817, 0.4037, 0.6381, 0.476, 0.8508, 0.6483, 0.8598, 0.8635, 0.8608, 0.339, 0.8515, 0.04224, 0.6944, 0.04546, 0.6508, 0.06332, 0.6509, 0.06637, 0.6945, 0.4347, 0.8112, 0.476, 0.8508, 0.339, 0.8515, 0.3789, 0.8115, 0.03769, 0.7379, 0.04224, 0.6944, 0.06637, 0.6945, 0.07067, 0.738, 0.4219, 0.7685, 0.4347, 0.8112, 0.3789, 0.8115, 0.391, 0.7687, 0.03011, 0.781, 0.03769, 0.7379, 0.07067, 0.738, 0.07786, 0.7813, 0.05029, 0.5634, 0.05244, 0.5197, 0.05673, 0.5197, 0.05875, 0.5634, 0.4155, 0.7252, 0.4219, 0.7685, 0.391, 0.7687, 0.3971, 0.7253, 0.0133, 0.8233, 0.03011, 0.781, 0.07786, 0.7813, 0.09387, 0.8237, 0.07786, 0.7813, 0.07067, 0.738, 0.1012, 0.7262, 0.1191, 0.7649, 0.05875, 0.5634, 0.05673, 0.5197, 0.06094, 0.5181, 0.06706, 0.5603, 0.3971, 0.7253, 0.391, 0.7687, 0.3633, 0.7577, 0.3796, 0.7186, 0.09387, 0.8237, 0.07786, 0.7813, 0.1191, 0.7649, 0.1502, 0.799, 0.06089, 0.6072, 0.05875, 0.5634, 0.06706, 0.5603, 0.07344, 0.6024, 0.4009, 0.6817, 0.3971, 0.7253, 0.3796, 0.7186, 0.3907, 0.6778, 0.1607, 0.8608, 0.09387, 0.8237, 0.1502, 0.799, 0.2079, 0.8212, 0.06332, 0.6509, 0.06089, 0.6072, 0.07344, 0.6024, 0.08063, 0.6443, 0.4037, 0.6381, 0.4009, 0.6817, 0.3907, 0.6778, 0.3991, 0.6363, 0.339, 0.8515, 0.1607, 0.8608, 0.2079, 0.8212, 0.2839, 0.8185, 0.06637, 0.6945, 0.06332, 0.6509, 0.08063, 0.6443, 0.08941, 0.6857, 0.3789, 0.8115, 0.339, 0.8515, 0.2839, 0.8185, 0.3356, 0.7931, 0.07067, 0.738, 0.06637, 0.6945, 0.08941, 0.6857, 0.1012, 0.7262, 0.391, 0.7687, 0.3789, 0.8115, 0.3356, 0.7931, 0.3633, 0.7577, 0.3356, 0.7931, 0.2839, 0.8185, 0.269, 0.7795, 0.3112, 0.7642, 0.1012, 0.7262, 0.08941, 0.6857, 0.1096, 0.6691, 0.1262, 0.7048, 0.3633, 0.7577, 0.3356, 0.7931, 0.3112, 0.7642, 0.3425, 0.7381, 0.1191, 0.7649, 0.1012, 0.7262, 0.1262, 0.7048, 0.1483, 0.7371, 0.06706, 0.5603, 0.06094, 0.5181, 0.06493, 0.515, 0.0749, 0.5541, 0.3796, 0.7186, 0.3633, 0.7577, 0.3425, 0.7381, 0.3648, 0.7058, 0.1502, 0.799, 0.1191, 0.7649, 0.1483, 0.7371, 0.1792, 0.7635, 0.07344, 0.6024, 0.06706, 0.5603, 0.0749, 0.5541, 0.08517, 0.5931, 0.3907, 0.6778, 0.3796, 0.7186, 0.3648, 0.7058, 0.3815, 0.6702, 0.2079, 0.8212, 0.1502, 0.799, 0.1792, 0.7635, 0.2211, 0.7792, 0.08063, 0.6443, 0.07344, 0.6024, 0.08517, 0.5931, 0.09643, 0.6316, 0.3991, 0.6363, 0.3907, 0.6778, 0.3815, 0.6702, 0.3947, 0.6328, 0.2839, 0.8185, 0.2079, 0.8212, 0.2211, 0.7792, 0.269, 0.7795, 0.08941, 0.6857, 0.08063, 0.6443, 0.09643, 0.6316, 0.1096, 0.6691, 0.3947, 0.6328, 0.3815, 0.6702, 0.3737, 0.6595, 0.3909, 0.6278, 0.269, 0.7795, 0.2211, 0.7792, 0.2285, 0.7369, 0.2642, 0.7393, 0.1096, 0.6691, 0.09643, 0.6316, 0.1101, 0.6137, 0.1263, 0.6463, 0.3112, 0.7642, 0.269, 0.7795, 0.2642, 0.7393, 0.2986, 0.7307, 0.1262, 0.7048, 0.1096, 0.6691, 0.1263, 0.6463, 0.1452, 0.6766, 0.3425, 0.7381, 0.3112, 0.7642, 0.2986, 0.7307, 0.3286, 0.713, 0.1483, 0.7371, 0.1262, 0.7048, 0.1452, 0.6766, 0.1679, 0.7032, 0.0749, 0.5541, 0.06493, 0.515, 0.06856, 0.5104, 0.08201, 0.5451, 0.3648, 0.7058, 0.3425, 0.7381, 0.3286, 0.713, 0.3534, 0.6885, 0.1792, 0.7635, 0.1483, 0.7371, 0.1679, 0.7032, 0.1957, 0.7241, 0.08517, 0.5931, 0.0749, 0.5541, 0.08201, 0.5451, 0.09564, 0.5798, 0.3815, 0.6702, 0.3648, 0.7058, 0.3534, 0.6885, 0.3737, 0.6595, 0.2211, 0.7792, 0.1792, 0.7635, 0.1957, 0.7241, 0.2285, 0.7369, 0.09643, 0.6316, 0.08517, 0.5931, 0.09564, 0.5798, 0.1101, 0.6137, 0.3737, 0.6595, 0.3534, 0.6885, 0.3453, 0.6678, 0.3677, 0.6463, 0.2285, 0.7369, 0.1957, 0.7241, 0.2066, 0.6832, 0.234, 0.6945, 0.1101, 0.6137, 0.09564, 0.5798, 0.1046, 0.563, 0.1216, 0.5916, 0.3909, 0.6278, 0.3737, 0.6595, 0.3677, 0.6463, 0.3878, 0.6215, 0.2642, 0.7393, 0.2285, 0.7369, 0.234, 0.6945, 0.2632, 0.6987, 0.1263, 0.6463, 0.1101, 0.6137, 0.1216, 0.5916, 0.1397, 0.6189, 0.2986, 0.7307, 0.2642, 0.7393, 0.2632, 0.6987, 0.2925, 0.6953, 0.1452, 0.6766, 0.1263, 0.6463, 0.1397, 0.6189, 0.1595, 0.644, 0.3286, 0.713, 0.2986, 0.7307, 0.2925, 0.6953, 0.3202, 0.6846, 0.1679, 0.7032, 0.1452, 0.6766, 0.1595, 0.644, 0.1817, 0.6659, 0.08201, 0.5451, 0.06856, 0.5104, 0.0717, 0.5045, 0.08816, 0.5337, 0.3534, 0.6885, 0.3286, 0.713, 0.3202, 0.6846, 0.3453, 0.6678, 0.1957, 0.7241, 0.1679, 0.7032, 0.1817, 0.6659, 0.2066, 0.6832, 0.09564, 0.5798, 0.08201, 0.5451, 0.08816, 0.5337, 0.1046, 0.563, 0.08816, 0.5337, 0.0717, 0.5045, 0.07423, 0.4976, 0.09318, 0.5203, 0.3453, 0.6678, 0.3202, 0.6846, 0.3156, 0.6544, 0.3403, 0.645, 0.2066, 0.6832, 0.1817, 0.6659, 0.1918, 0.6266, 0.2147, 0.6414, 0.1046, 0.563, 0.08816, 0.5337, 0.09318, 0.5203, 0.1119, 0.5434, 0.3677, 0.6463, 0.3453, 0.6678, 0.3403, 0.645, 0.3636, 0.6313, 0.234, 0.6945, 0.2066, 0.6832, 0.2147, 0.6414, 0.239, 0.6522, 0.1216, 0.5916, 0.1046, 0.563, 0.1119, 0.5434, 0.1307, 0.5662, 0.3878, 0.6215, 0.3677, 0.6463, 0.3636, 0.6313, 0.3855, 0.6141, 0.2632, 0.6987, 0.234, 0.6945, 0.239, 0.6522, 0.2643, 0.6582, 0.1397, 0.6189, 0.1216, 0.5916, 0.1307, 0.5662, 0.1501, 0.5882, 0.2925, 0.6953, 0.2632, 0.6987, 0.2643, 0.6582, 0.2901, 0.659, 0.1595, 0.644, 0.1397, 0.6189, 0.1501, 0.5882, 0.1703, 0.6086, 0.3202, 0.6846, 0.2925, 0.6953, 0.2901, 0.659, 0.3156, 0.6544, 0.1817, 0.6659, 0.1595, 0.644, 0.1703, 0.6086, 0.1918, 0.6266, 0.1703, 0.6086, 0.1501, 0.5882, 0.158, 0.5553, 0.1786, 0.5714, 0.3156, 0.6544, 0.2901, 0.659, 0.2903, 0.6225, 0.3141, 0.6235, 0.1918, 0.6266, 0.1703, 0.6086, 0.1786, 0.5714, 0.1997, 0.5862, 0.09318, 0.5203, 0.07423, 0.4976, 0.07608, 0.4898, 0.09694, 0.5052, 0.3403, 0.645, 0.3156, 0.6544, 0.3141, 0.6235, 0.3378, 0.621, 0.2147, 0.6414, 0.1918, 0.6266, 0.1997, 0.5862, 0.2214, 0.5993, 0.1119, 0.5434, 0.09318, 0.5203, 0.09694, 0.5052, 0.1174, 0.5217, 0.3636, 0.6313, 0.3403, 0.645, 0.3378, 0.621, 0.3612, 0.6151, 0.239, 0.6522, 0.2147, 0.6414, 0.2214, 0.5993, 0.2438, 0.61, 0.1307, 0.5662, 0.1119, 0.5434, 0.1174, 0.5217, 0.1377, 0.5385, 0.3855, 0.6141, 0.3636, 0.6313, 0.3612, 0.6151, 0.3839, 0.6061, 0.2643, 0.6582, 0.239, 0.6522, 0.2438, 0.61, 0.2668, 0.6179, 0.1501, 0.5882, 0.1307, 0.5662, 0.1377, 0.5385, 0.158, 0.5553, 0.2901, 0.659, 0.2643, 0.6582, 0.2668, 0.6179, 0.2903, 0.6225, 0.2668, 0.6179, 0.2438, 0.61, 0.2488, 0.568, 0.2705, 0.5779, 0.158, 0.5553, 0.1377, 0.5385, 0.1427, 0.5091, 0.164, 0.5207, 0.2903, 0.6225, 0.2668, 0.6179, 0.2705, 0.5779, 0.2926, 0.5862, 0.1786, 0.5714, 0.158, 0.5553, 0.164, 0.5207, 0.1851, 0.5329, 0.3141, 0.6235, 0.2903, 0.6225, 0.2926, 0.5862, 0.315, 0.5925, 0.1997, 0.5862, 0.1786, 0.5714, 0.1851, 0.5329, 0.2062, 0.5451, 0.09694, 0.5052, 0.07608, 0.4898, 0.07715, 0.4815, 0.09933, 0.4891, 0.3378, 0.621, 0.3141, 0.6235, 0.315, 0.5925, 0.3376, 0.5967, 0.2214, 0.5993, 0.1997, 0.5862, 0.2062, 0.5451, 0.2274, 0.557, 0.1174, 0.5217, 0.09694, 0.5052, 0.09933, 0.4891, 0.1212, 0.4984, 0.3612, 0.6151, 0.3378, 0.621, 0.3376, 0.5967, 0.3604, 0.5984, 0.2438, 0.61, 0.2214, 0.5993, 0.2274, 0.557, 0.2488, 0.568, 0.1377, 0.5385, 0.1174, 0.5217, 0.1212, 0.4984, 0.1427, 0.5091, 0.3839, 0.6061, 0.3612, 0.6151, 0.3604, 0.5984, 0.3833, 0.5976, 0.3604, 0.5984, 0.3376, 0.5967, 0.3394, 0.5725, 0.3613, 0.5817, 0.2488, 0.568, 0.2274, 0.557, 0.2331, 0.5146, 0.2543, 0.5264, 0.1427, 0.5091, 0.1212, 0.4984, 0.123, 0.4743, 0.1457, 0.4787, 0.3833, 0.5976, 0.3604, 0.5984, 0.3613, 0.5817, 0.3835, 0.589, 0.2705, 0.5779, 0.2488, 0.568, 0.2543, 0.5264, 0.2755, 0.5385, 0.164, 0.5207, 0.1427, 0.5091, 0.1457, 0.4787, 0.168, 0.4851, 0.2926, 0.5862, 0.2705, 0.5779, 0.2755, 0.5385, 0.2966, 0.5506, 0.1851, 0.5329, 0.164, 0.5207, 0.168, 0.4851, 0.1901, 0.4935, 0.315, 0.5925, 0.2926, 0.5862, 0.2966, 0.5506, 0.3179, 0.562, 0.2062, 0.5451, 0.1851, 0.5329, 0.1901, 0.4935, 0.2117, 0.5035, 0.09933, 0.4891, 0.07715, 0.4815, 0.07739, 0.473, 0.1002, 0.4724, 0.3376, 0.5967, 0.315, 0.5925, 0.3179, 0.562, 0.3394, 0.5725, 0.2274, 0.557, 0.2062, 0.5451, 0.2117, 0.5035, 0.2331, 0.5146, 0.1212, 0.4984, 0.09933, 0.4891, 0.1002, 0.4724, 0.123, 0.4743, 0.1002, 0.4724, 0.07739, 0.473, 0.07678, 0.4645, 0.09957, 0.4557, 0.3394, 0.5725, 0.3179, 0.562, 0.3228, 0.5326, 0.3431, 0.5493, 0.2331, 0.5146, 0.2117, 0.5035, 0.2168, 0.4615, 0.2391, 0.4722, 0.123, 0.4743, 0.1002, 0.4724, 0.09957, 0.4557, 0.1229, 0.45, 0.3613, 0.5817, 0.3394, 0.5725, 0.3431, 0.5493, 0.3637, 0.5655, 0.2543, 0.5264, 0.2331, 0.5146, 0.2391, 0.4722, 0.2608, 0.4852, 0.1457, 0.4787, 0.123, 0.4743, 0.1229, 0.45, 0.1466, 0.4477, 0.3835, 0.589, 0.3613, 0.5817, 0.3637, 0.5655, 0.3846, 0.5807, 0.2755, 0.5385, 0.2543, 0.5264, 0.2608, 0.4852, 0.2818, 0.5, 0.168, 0.4851, 0.1457, 0.4787, 0.1466, 0.4477, 0.1703, 0.4489, 0.2966, 0.5506, 0.2755, 0.5385, 0.2818, 0.5, 0.3025, 0.516, 0.1901, 0.4935, 0.168, 0.4851, 0.1703, 0.4489, 0.1938, 0.4536, 0.3179, 0.562, 0.2966, 0.5506, 0.3025, 0.516, 0.3228, 0.5326, 0.2117, 0.5035, 0.1901, 0.4935, 0.1938, 0.4536, 0.2168, 0.4615, 0.1938, 0.4536, 0.1703, 0.4489, 0.1706, 0.4124, 0.1963, 0.4133, 0.3228, 0.5326, 0.3025, 0.516, 0.3104, 0.483, 0.3298, 0.5048, 0.2168, 0.4615, 0.1938, 0.4536, 0.1963, 0.4133, 0.2216, 0.4193, 0.09957, 0.4557, 0.07678, 0.4645, 0.07529, 0.4564, 0.09721, 0.4395, 0.3431, 0.5493, 0.3228, 0.5326, 0.3298, 0.5048, 0.3486, 0.5275, 0.2391, 0.4722, 0.2168, 0.4615, 0.2216, 0.4193, 0.2458, 0.4301, 0.1229, 0.45, 0.09957, 0.4557, 0.09721, 0.4395, 0.1205, 0.426, 0.3637, 0.5655, 0.3431, 0.5493, 0.3486, 0.5275, 0.3674, 0.5505, 0.2608, 0.4852, 0.2391, 0.4722, 0.2458, 0.4301, 0.2686, 0.4448, 0.1466, 0.4477, 0.1229, 0.45, 0.1205, 0.426, 0.1451, 0.4167, 0.3846, 0.5807, 0.3637, 0.5655, 0.3674, 0.5505, 0.3864, 0.573, 0.2818, 0.5, 0.2608, 0.4852, 0.2686, 0.4448, 0.2901, 0.4627, 0.1703, 0.4489, 0.1466, 0.4477, 0.1451, 0.4167, 0.1706, 0.4124, 0.3025, 0.516, 0.2818, 0.5, 0.2901, 0.4627, 0.3104, 0.483, 0.2901, 0.4627, 0.2686, 0.4448, 0.2787, 0.4055, 0.3008, 0.4273, 0.1706, 0.4124, 0.1451, 0.4167, 0.1407, 0.3866, 0.1683, 0.3761, 0.3104, 0.483, 0.2901, 0.4627, 0.3008, 0.4273, 0.3207, 0.4523, 0.1963, 0.4133, 0.1706, 0.4124, 0.1683, 0.3761, 0.1975, 0.3728, 0.3298, 0.5048, 0.3104, 0.483, 0.3207, 0.4523, 0.3388, 0.4794, 0.2216, 0.4193, 0.1963, 0.4133, 0.1975, 0.3728, 0.2265, 0.377, 0.09721, 0.4395, 0.07529, 0.4564, 0.07297, 0.449, 0.09309, 0.4244, 0.3486, 0.5275, 0.3298, 0.5048, 0.3388, 0.4794, 0.3559, 0.5079, 0.2458, 0.4301, 0.2216, 0.4193, 0.2265, 0.377, 0.2539, 0.3883, 0.1205, 0.426, 0.09721, 0.4395, 0.09309, 0.4244, 0.1156, 0.4031, 0.3674, 0.5505, 0.3486, 0.5275, 0.3559, 0.5079, 0.3724, 0.537, 0.2686, 0.4448, 0.2458, 0.4301, 0.2539, 0.3883, 0.2787, 0.4055, 0.1451, 0.4167, 0.1205, 0.426, 0.1156, 0.4031, 0.1407, 0.3866, 0.3864, 0.573, 0.3674, 0.5505, 0.3724, 0.537, 0.3889, 0.566, 0.3724, 0.537, 0.3559, 0.5079, 0.3648, 0.491, 0.3785, 0.5255, 0.2787, 0.4055, 0.2539, 0.3883, 0.2647, 0.3473, 0.2923, 0.3682, 0.1407, 0.3866, 0.1156, 0.4031, 0.1076, 0.3824, 0.1324, 0.3581, 0.3889, 0.566, 0.3724, 0.537, 0.3785, 0.5255, 0.392, 0.5601, 0.3008, 0.4273, 0.2787, 0.4055, 0.2923, 0.3682, 0.315, 0.3946, 0.1683, 0.3761, 0.1407, 0.3866, 0.1324, 0.3581, 0.1623, 0.3406, 0.3207, 0.4523, 0.3008, 0.4273, 0.315, 0.3946, 0.3339, 0.4248, 0.1975, 0.3728, 0.1683, 0.3761, 0.1623, 0.3406, 0.1966, 0.3322, 0.3388, 0.4794, 0.3207, 0.4523, 0.3339, 0.4248, 0.3502, 0.4572, 0.2265, 0.377, 0.1975, 0.3728, 0.1966, 0.3322, 0.232, 0.3346, 0.09309, 0.4244, 0.07297, 0.449, 0.06986, 0.4427, 0.08715, 0.4111, 0.3559, 0.5079, 0.3388, 0.4794, 0.3502, 0.4572, 0.3648, 0.491, 0.2539, 0.3883, 0.2265, 0.377, 0.232, 0.3346, 0.2647, 0.3473, 0.1156, 0.4031, 0.09309, 0.4244, 0.08715, 0.4111, 0.1076, 0.3824, 0.3648, 0.491, 0.3502, 0.4572, 0.3638, 0.4391, 0.3752, 0.4775, 0.2647, 0.3473, 0.232, 0.3346, 0.2394, 0.2923, 0.2809, 0.3079, 0.1076, 0.3824, 0.08715, 0.4111, 0.07947, 0.4003, 0.09626, 0.3649, 0.3785, 0.5255, 0.3648, 0.491, 0.3752, 0.4775, 0.3856, 0.5164, 0.2923, 0.3682, 0.2647, 0.3473, 0.2809, 0.3079, 0.3118, 0.3341, 0.1324, 0.3581, 0.1076, 0.3824, 0.09626, 0.3649, 0.1187, 0.3329, 0.392, 0.5601, 0.3785, 0.5255, 0.3856, 0.5164, 0.3956, 0.5555, 0.315, 0.3946, 0.2923, 0.3682, 0.3118, 0.3341, 0.3339, 0.3663, 0.1623, 0.3406, 0.1324, 0.3581, 0.1187, 0.3329, 0.1499, 0.307, 0.3339, 0.4248, 0.315, 0.3946, 0.3339, 0.3663, 0.3505, 0.4018, 0.1966, 0.3322, 0.1623, 0.3406, 0.1499, 0.307, 0.1919, 0.2919, 0.3502, 0.4572, 0.3339, 0.4248, 0.3505, 0.4018, 0.3638, 0.4391, 0.232, 0.3346, 0.1966, 0.3322, 0.1919, 0.2919, 0.2394, 0.2923, 0.08715, 0.4111, 0.06986, 0.4427, 0.06607, 0.4376, 0.07947, 0.4003, 0.3638, 0.4391, 0.3505, 0.4018, 0.3707, 0.385, 0.3796, 0.4263, 0.2394, 0.2923, 0.1919, 0.2919, 0.1775, 0.2529, 0.2522, 0.2503, 0.07947, 0.4003, 0.06607, 0.4376, 0.06175, 0.4341, 0.07029, 0.3927, 0.3752, 0.4775, 0.3638, 0.4391, 0.3796, 0.4263, 0.3869, 0.4681, 0.2809, 0.3079, 0.2394, 0.2923, 0.2522, 0.2503, 0.3094, 0.2722, 0.09626, 0.3649, 0.07947, 0.4003, 0.07029, 0.3927, 0.08155, 0.352, 0.3856, 0.5164, 0.3752, 0.4775, 0.3869, 0.4681, 0.3934, 0.5101, 0.3118, 0.3341, 0.2809, 0.3079, 0.3094, 0.2722, 0.3406, 0.3061, 0.1187, 0.3329, 0.09626, 0.3649, 0.08155, 0.352, 0.09813, 0.3131, 0.3956, 0.5555, 0.3856, 0.5164, 0.3934, 0.5101, 0.3996, 0.5523, 0.3339, 0.3663, 0.3118, 0.3341, 0.3406, 0.3061, 0.3587, 0.3446, 0.1499, 0.307, 0.1187, 0.3329, 0.09813, 0.3131, 0.126, 0.278, 0.3505, 0.4018, 0.3339, 0.3663, 0.3587, 0.3446, 0.3707, 0.385, 0.1919, 0.2919, 0.1499, 0.307, 0.126, 0.278, 0.1775, 0.2529, 0.126, 0.278, 0.09813, 0.3131, 0.07053, 0.3018, 0.0833, 0.2592, 0.3707, 0.385, 0.3587, 0.3446, 0.3891, 0.3324, 0.3936, 0.3759, 0.1775, 0.2529, 0.126, 0.278, 0.0833, 0.2592, 0.1246, 0.2195, 0.3796, 0.4263, 0.3707, 0.385, 0.3936, 0.3759, 0.3969, 0.4195, 0.2522, 0.2503, 0.1775, 0.2529, 0.1246, 0.2195, 0.2969, 0.2105, 0.07029, 0.3927, 0.06175, 0.4341, 0.0571, 0.4323, 0.06009, 0.3887, 0.3869, 0.4681, 0.3796, 0.4263, 0.3969, 0.4195, 0.3994, 0.4632, 0.3094, 0.2722, 0.2522, 0.2503, 0.2969, 0.2105, 0.3647, 0.247, 0.08155, 0.352, 0.07029, 0.3927, 0.06009, 0.3887, 0.06414, 0.3451, 0.3934, 0.5101, 0.3869, 0.4681, 0.3994, 0.4632, 0.4017, 0.5069, 0.3406, 0.3061, 0.3094, 0.2722, 0.3647, 0.247, 0.3815, 0.2893, 0.09813, 0.3131, 0.08155, 0.352, 0.06414, 0.3451, 0.07053, 0.3018, 0.3996, 0.5523, 0.3934, 0.5101, 0.4017, 0.5069, 0.4038, 0.5506, 0.3587, 0.3446, 0.3406, 0.3061, 0.3815, 0.2893, 0.3891, 0.3324, 0.3815, 0.2893, 0.3647, 0.247, 0.4453, 0.2466, 0.4293, 0.289, 0.07053, 0.3018, 0.06414, 0.3451, 0.04567, 0.345, 0.03962, 0.3017, 0.4038, 0.5506, 0.4017, 0.5069, 0.4102, 0.5069, 0.4081, 0.5506, 0.3891, 0.3324, 0.3815, 0.2893, 0.4293, 0.289, 0.4221, 0.3323, 0.0833, 0.2592, 0.07053, 0.3018, 0.03962, 0.3017, 0.0275, 0.2589, 0.3936, 0.3759, 0.3891, 0.3324, 0.4221, 0.3323, 0.4178, 0.3758, 0.8274, 0.2195, 0.7861, 0.2592, 0.7303, 0.2589, 0.6904, 0.2188, 0.3969, 0.4195, 0.3936, 0.3759, 0.4178, 0.3758, 0.4147, 0.4194, 0.9997, 0.2105, 0.8274, 0.2195, 0.6904, 0.2188, 0.5121, 0.2095, 0.06009, 0.3887, 0.0571, 0.4323, 0.05233, 0.4323, 0.0495, 0.3886, 0.3994, 0.4632, 0.3969, 0.4195, 0.4147, 0.4194, 0.4123, 0.4631, 0.3647, 0.247, 0.2969, 0.2105, 0.5121, 0.2095, 0.4453, 0.2466, 0.06414, 0.3451, 0.06009, 0.3887, 0.0495, 0.3886, 0.04567, 0.345, 0.4017, 0.5069, 0.3994, 0.4632, 0.4123, 0.4631, 0.4102, 0.5069, 0.4123, 0.4631, 0.4147, 0.4194, 0.432, 0.426, 0.4248, 0.4679, 0.4453, 0.2466, 0.5121, 0.2095, 0.5593, 0.2491, 0.5016, 0.2713, 0.04567, 0.345, 0.0495, 0.3886, 0.03927, 0.3925, 0.02821, 0.3518, 0.4102, 0.5069, 0.4123, 0.4631, 0.4248, 0.4679, 0.4185, 0.51, 0.4293, 0.289, 0.4453, 0.2466, 0.5016, 0.2713, 0.4705, 0.3055, 0.7424, 0.3017, 0.7485, 0.345, 0.731, 0.3518, 0.7147, 0.3126, 0.4081, 0.5506, 0.4102, 0.5069, 0.4185, 0.51, 0.4123, 0.5522, 0.4221, 0.3323, 0.4293, 0.289, 0.4705, 0.3055, 0.4526, 0.3441, 0.7303, 0.2589, 0.7424, 0.3017, 0.7147, 0.3126, 0.687, 0.2773, 0.4178, 0.3758, 0.4221, 0.3323, 0.4526, 0.3441, 0.4408, 0.3846, 0.6904, 0.2188, 0.7303, 0.2589, 0.687, 0.2773, 0.6353, 0.2518, 0.4147, 0.4194, 0.4178, 0.3758, 0.4408, 0.3846, 0.432, 0.426, 0.5121, 0.2095, 0.6904, 0.2188, 0.6353, 0.2518, 0.5593, 0.2491, 0.0495, 0.3886, 0.05233, 0.4323, 0.04766, 0.434, 0.03927, 0.3925, 0.432, 0.426, 0.4408, 0.3846, 0.461, 0.4012, 0.4478, 0.4387, 0.5593, 0.2491, 0.6353, 0.2518, 0.6204, 0.2908, 0.5725, 0.2911, 0.03927, 0.3925, 0.04766, 0.434, 0.04333, 0.4375, 0.03006, 0.4001, 0.4248, 0.4679, 0.432, 0.426, 0.4478, 0.4387, 0.4366, 0.4772, 0.5016, 0.2713, 0.5593, 0.2491, 0.5725, 0.2911, 0.5306, 0.3068, 0.02821, 0.3518, 0.03927, 0.3925, 0.03006, 0.4001, 0.0134, 0.3645, 0.4185, 0.51, 0.4248, 0.4679, 0.4366, 0.4772, 0.4263, 0.5162, 0.4705, 0.3055, 0.5016, 0.2713, 0.5306, 0.3068, 0.4997, 0.3332, 0.7147, 0.3126, 0.731, 0.3518, 0.7162, 0.3645, 0.6939, 0.3322, 0.4123, 0.5522, 0.4185, 0.51, 0.4263, 0.5162, 0.4163, 0.5554, 0.4526, 0.3441, 0.4705, 0.3055, 0.4997, 0.3332, 0.4776, 0.3656, 0.687, 0.2773, 0.7147, 0.3126, 0.6939, 0.3322, 0.6626, 0.3061, 0.4408, 0.3846, 0.4526, 0.3441, 0.4776, 0.3656, 0.461, 0.4012, 0.6353, 0.2518, 0.687, 0.2773, 0.6626, 0.3061, 0.6204, 0.2908, 0.6626, 0.3061, 0.6939, 0.3322, 0.68, 0.3574, 0.65, 0.3396, 0.461, 0.4012, 0.4776, 0.3656, 0.4966, 0.3938, 0.4777, 0.424, 0.6204, 0.2908, 0.6626, 0.3061, 0.65, 0.3396, 0.6156, 0.331, 0.4478, 0.4387, 0.461, 0.4012, 0.4777, 0.424, 0.4615, 0.4566, 0.5725, 0.2911, 0.6204, 0.2908, 0.6156, 0.331, 0.5799, 0.3334, 0.03006, 0.4001, 0.04333, 0.4375, 0.03953, 0.4425, 0.02234, 0.4108, 0.4366, 0.4772, 0.4478, 0.4387, 0.4615, 0.4566, 0.447, 0.4906, 0.5306, 0.3068, 0.5725, 0.2911, 0.5799, 0.3334, 0.5471, 0.3462, 0.7162, 0.3645, 0.7329, 0.4001, 0.7251, 0.4108, 0.7048, 0.3819, 0.4263, 0.5162, 0.4366, 0.4772, 0.447, 0.4906, 0.4334, 0.5252, 0.4997, 0.3332, 0.5306, 0.3068, 0.5471, 0.3462, 0.5193, 0.3671, 0.6939, 0.3322, 0.7162, 0.3645, 0.7048, 0.3819, 0.68, 0.3574, 0.4163, 0.5554, 0.4263, 0.5162, 0.4334, 0.5252, 0.42, 0.5599, 0.4776, 0.3656, 0.4997, 0.3332, 0.5193, 0.3671, 0.4966, 0.3938, 0.5193, 0.3671, 0.5471, 0.3462, 0.558, 0.3871, 0.5331, 0.4045, 0.68, 0.3574, 0.7048, 0.3819, 0.6967, 0.4025, 0.6716, 0.3857, 0.42, 0.5599, 0.4334, 0.5252, 0.4396, 0.5366, 0.4231, 0.5658, 0.4966, 0.3938, 0.5193, 0.3671, 0.5331, 0.4045, 0.5109, 0.4263, 0.65, 0.3396, 0.68, 0.3574, 0.6716, 0.3857, 0.6439, 0.3751, 0.4777, 0.424, 0.4966, 0.3938, 0.5109, 0.4263, 0.4911, 0.4514, 0.6156, 0.331, 0.65, 0.3396, 0.6439, 0.3751, 0.6146, 0.3716, 0.4615, 0.4566, 0.4777, 0.424, 0.4911, 0.4514, 0.473, 0.4787, 0.5799, 0.3334, 0.6156, 0.331, 0.6146, 0.3716, 0.5854, 0.3758, 0.02234, 0.4108, 0.03953, 0.4425, 0.0364, 0.4488, 0.01635, 0.424, 0.447, 0.4906, 0.4615, 0.4566, 0.473, 0.4787, 0.456, 0.5074, 0.5471, 0.3462, 0.5799, 0.3334, 0.5854, 0.3758, 0.558, 0.3871, 0.7048, 0.3819, 0.7251, 0.4108, 0.7191, 0.424, 0.6967, 0.4025, 0.4334, 0.5252, 0.447, 0.4906, 0.456, 0.5074, 0.4396, 0.5366, 0.456, 0.5074, 0.473, 0.4787, 0.4821, 0.5041, 0.4633, 0.5269, 0.558, 0.3871, 0.5854, 0.3758, 0.5904, 0.4181, 0.5661, 0.4289, 0.6967, 0.4025, 0.7191, 0.424, 0.715, 0.439, 0.6917, 0.4253, 0.4396, 0.5366, 0.456, 0.5074, 0.4633, 0.5269, 0.4446, 0.5501, 0.5331, 0.4045, 0.558, 0.3871, 0.5661, 0.4289, 0.5432, 0.4437, 0.6716, 0.3857, 0.6967, 0.4025, 0.6917, 0.4253, 0.667, 0.4159, 0.4231, 0.5658, 0.4396, 0.5366, 0.4446, 0.5501, 0.4256, 0.5727, 0.5109, 0.4263, 0.5331, 0.4045, 0.5432, 0.4437, 0.5217, 0.4617, 0.6439, 0.3751, 0.6716, 0.3857, 0.667, 0.4159, 0.6415, 0.4114, 0.4911, 0.4514, 0.5109, 0.4263, 0.5217, 0.4617, 0.5015, 0.4821, 0.6146, 0.3716, 0.6439, 0.3751, 0.6415, 0.4114, 0.6157, 0.4121, 0.473, 0.4787, 0.4911, 0.4514, 0.5015, 0.4821, 0.4821, 0.5041, 0.5854, 0.3758, 0.6146, 0.3716, 0.6157, 0.4121, 0.5904, 0.4181, 0.7191, 0.424, 0.7392, 0.4488, 0.7369, 0.4562, 0.715, 0.439, 0.4821, 0.5041, 0.5015, 0.4821, 0.5094, 0.515, 0.4891, 0.5318, 0.5904, 0.4181, 0.6157, 0.4121, 0.6182, 0.4525, 0.5952, 0.4603, 0.715, 0.439, 0.7369, 0.4562, 0.7353, 0.4643, 0.7126, 0.4552, 0.4633, 0.5269, 0.4821, 0.5041, 0.4891, 0.5318, 0.4688, 0.5487, 0.5661, 0.4289, 0.5904, 0.4181, 0.5952, 0.4603, 0.5728, 0.471, 0.6917, 0.4253, 0.715, 0.439, 0.7126, 0.4552, 0.6892, 0.4493, 0.4446, 0.5501, 0.4633, 0.5269, 0.4688, 0.5487, 0.4483, 0.5651, 0.5432, 0.4437, 0.5661, 0.4289, 0.5728, 0.471, 0.5511, 0.4841, 0.667, 0.4159, 0.6917, 0.4253, 0.6892, 0.4493, 0.6655, 0.4468, 0.4256, 0.5727, 0.4446, 0.5501, 0.4483, 0.5651, 0.4275, 0.5805, 0.5217, 0.4617, 0.5432, 0.4437, 0.5511, 0.4841, 0.53, 0.4989, 0.6415, 0.4114, 0.667, 0.4159, 0.6655, 0.4468, 0.6417, 0.4479, 0.5015, 0.4821, 0.5217, 0.4617, 0.53, 0.4989, 0.5094, 0.515, 0.6157, 0.4121, 0.6415, 0.4114, 0.6417, 0.4479, 0.6182, 0.4525, 0.406, 0.5943, 0.4285, 0.5888, 0.4288, 0.5973, 0.0319, 0.4727, 0.05464, 0.476, 0.03212, 0.4813, 0.406, 0.5943, 0.4288, 0.5973, 0.4282, 0.6058, 0.03212, 0.4813, 0.05464, 0.476, 0.03317, 0.4896, 0.406, 0.5943, 0.4282, 0.6058, 0.4267, 0.6139, 0.03317, 0.4896, 0.05464, 0.476, 0.03499, 0.4974, 0.406, 0.5943, 0.4267, 0.6139, 0.4244, 0.6213, 0.03499, 0.4974, 0.05464, 0.476, 0.03751, 0.5043, 0.406, 0.5943, 0.4244, 0.6213, 0.4213, 0.6276, 0.03751, 0.5043, 0.05464, 0.476, 0.04063, 0.5102, 0.406, 0.5943, 0.4213, 0.6276, 0.4175, 0.6327, 0.04063, 0.5102, 0.05464, 0.476, 0.04425, 0.5149, 0.04425, 0.5149, 0.05464, 0.476, 0.04823, 0.518, 0.406, 0.5943, 0.4175, 0.6327, 0.4132, 0.6362, 0.406, 0.5943, 0.4132, 0.6362, 0.4085, 0.638, 0.04823, 0.518, 0.05464, 0.476, 0.05244, 0.5197, 0.406, 0.5943, 0.4085, 0.638, 0.4037, 0.6381, 0.05244, 0.5197, 0.05464, 0.476, 0.05673, 0.5197, 0.406, 0.5943, 0.4037, 0.6381, 0.3991, 0.6363, 0.05673, 0.5197, 0.05464, 0.476, 0.06094, 0.5181, 0.06094, 0.5181, 0.05464, 0.476, 0.06493, 0.515, 0.406, 0.5943, 0.3991, 0.6363, 0.3947, 0.6328, 0.406, 0.5943, 0.3947, 0.6328, 0.3909, 0.6278, 0.06493, 0.515, 0.05464, 0.476, 0.06856, 0.5104, 0.406, 0.5943, 0.3909, 0.6278, 0.3878, 0.6215, 0.06856, 0.5104, 0.05464, 0.476, 0.0717, 0.5045, 0.406, 0.5943, 0.3878, 0.6215, 0.3855, 0.6141, 0.0717, 0.5045, 0.05464, 0.476, 0.07423, 0.4976, 0.07423, 0.4976, 0.05464, 0.476, 0.07608, 0.4898, 0.406, 0.5943, 0.3855, 0.6141, 0.3839, 0.6061, 0.406, 0.5943, 0.3839, 0.6061, 0.3833, 0.5976, 0.07608, 0.4898, 0.05464, 0.476, 0.07715, 0.4815, 0.406, 0.5943, 0.3833, 0.5976, 0.3835, 0.589, 0.07715, 0.4815, 0.05464, 0.476, 0.07739, 0.473, 0.406, 0.5943, 0.3835, 0.589, 0.3846, 0.5807, 0.07739, 0.473, 0.05464, 0.476, 0.07678, 0.4645, 0.07678, 0.4645, 0.05464, 0.476, 0.07529, 0.4564, 0.406, 0.5943, 0.3846, 0.5807, 0.3864, 0.573, 0.406, 0.5943, 0.3864, 0.573, 0.3889, 0.566, 0.07529, 0.4564, 0.05464, 0.476, 0.07297, 0.449, 0.406, 0.5943, 0.3889, 0.566, 0.392, 0.5601, 0.07297, 0.449, 0.05464, 0.476, 0.06986, 0.4427, 0.406, 0.5943, 0.392, 0.5601, 0.3956, 0.5555, 0.06986, 0.4427, 0.05464, 0.476, 0.06607, 0.4376, 0.06607, 0.4376, 0.05464, 0.476, 0.06175, 0.4341, 0.406, 0.5943, 0.3956, 0.5555, 0.3996, 0.5523, 0.406, 0.5943, 0.3996, 0.5523, 0.4038, 0.5506, 0.06175, 0.4341, 0.05464, 0.476, 0.0571, 0.4323, 0.406, 0.5943, 0.4038, 0.5506, 0.4081, 0.5506, 0.0571, 0.4323, 0.05464, 0.476, 0.05233, 0.4323, 0.406, 0.5943, 0.4081, 0.5506, 0.4123, 0.5522, 0.05233, 0.4323, 0.05464, 0.476, 0.04766, 0.434, 0.04766, 0.434, 0.05464, 0.476, 0.04333, 0.4375, 0.406, 0.5943, 0.4123, 0.5522, 0.4163, 0.5554, 0.406, 0.5943, 0.4163, 0.5554, 0.42, 0.5599, 0.04333, 0.4375, 0.05464, 0.476, 0.03953, 0.4425, 0.406, 0.5943, 0.42, 0.5599, 0.4231, 0.5658, 0.03953, 0.4425, 0.05464, 0.476, 0.0364, 0.4488, 0.406, 0.5943, 0.4231, 0.5658, 0.4256, 0.5727, 0.0364, 0.4488, 0.05464, 0.476, 0.03405, 0.4562, 0.406, 0.5943, 0.4256, 0.5727, 0.4275, 0.5805, 0.03405, 0.4562, 0.05464, 0.476, 0.03254, 0.4643, 0.406, 0.5943, 0.4275, 0.5805, 0.4285, 0.5888, 0.5094, 0.515, 0.53, 0.4989, 0.5365, 0.5374, 0.5154, 0.5496, 0.6182, 0.4525, 0.6417, 0.4479, 0.644, 0.4841, 0.6219, 0.4924, 0.03254, 0.4643, 0.05464, 0.476, 0.0319, 0.4727, 0.4891, 0.5318, 0.5094, 0.515, 0.5154, 0.5496, 0.4941, 0.5612, 0.5952, 0.4603, 0.6182, 0.4525, 0.6219, 0.4924, 0.6002, 0.5023, 0.7126, 0.4552, 0.7353, 0.4643, 0.7347, 0.4727, 0.7118, 0.4719, 0.4688, 0.5487, 0.4891, 0.5318, 0.4941, 0.5612, 0.4726, 0.5719, 0.5728, 0.471, 0.5952, 0.4603, 0.6002, 0.5023, 0.5788, 0.5134, 0.6892, 0.4493, 0.7126, 0.4552, 0.7118, 0.4719, 0.689, 0.4737, 0.4483, 0.5651, 0.4688, 0.5487, 0.4726, 0.5719, 0.4507, 0.5812, 0.5511, 0.4841, 0.5728, 0.471, 0.5788, 0.5134, 0.5576, 0.5252, 0.6655, 0.4468, 0.6892, 0.4493, 0.689, 0.4737, 0.6664, 0.4778, 0.4275, 0.5805, 0.4483, 0.5651, 0.4507, 0.5812, 0.4285, 0.5888, 0.53, 0.4989, 0.5511, 0.4841, 0.5576, 0.5252, 0.5365, 0.5374, 0.6417, 0.4479, 0.6655, 0.4468, 0.6664, 0.4778, 0.644, 0.4841])
me_sphere_001.use_remesh_preserve_volume = False
me_sphere_001.use_remesh_preserve_attributes = False
me_sphere_001.use_mirror_vertex_groups = False
me_sphere_001.update()
me_sphere = bpy.data.meshes.new('Sphere')
me_sphere.from_pydata([(-0.1951, 0.0, 0.9808), (-0.3827, 0.0, 0.9239), (-0.1913, 0.03806, 0.9808), (-0.3753, 0.07466, 0.9239), (-0.1802, 0.07466, 0.9808), (-0.3536, 0.1464, 0.9239), (-0.1622, 0.1084, 0.9808), (-0.3182, 0.2126, 0.9239), (-0.1379, 0.1379, 0.9808), (-0.2706, 0.2706, 0.9239), (-0.1084, 0.1622, 0.9808), (-0.2126, 0.3182, 0.9239), (-0.07466, 0.1802, 0.9808), (-0.1464, 0.3536, 0.9239), (-0.03806, 0.1913, 0.9808), (-0.07466, 0.3753, 0.9239), (3.344e-07, 0.1951, 0.9808), (3.711e-07, 0.3827, 0.9239), (0.03806, 0.1913, 0.9808), (0.07466, 0.3753, 0.9239), (0.07466, 0.1802, 0.9808), (0.1464, 0.3536, 0.9239), (0.1084, 0.1622, 0.9808), (0.2126, 0.3182, 0.9239), (0.138, 0.1379, 0.9808), (0.2706, 0.2706, 0.9239), (0.1622, 0.1084, 0.9808), (0.3182, 0.2126, 0.9239), (0.1802, 0.07466, 0.9808), (0.3536, 0.1464, 0.9239), (0.1913, 0.03806, 0.9808), (0.3753, 0.07466, 0.9239), (0.1951, -1.811e-08, 0.9808), (0.3827, -7.168e-08, 0.9239), (0.1913, -0.03806, 0.9808), (0.3753, -0.07466, 0.9239), (0.1802, -0.07466, 0.9808), (0.3536, -0.1464, 0.9239), (0.1622, -0.1084, 0.9808), (0.3182, -0.2126, 0.9239), (0.138, -0.1379, 0.9808), (0.2706, -0.2706, 0.9239), (0.1084, -0.1622, 0.9808), (0.2126, -0.3182, 0.9239), (0.07466, -0.1802, 0.9808), (0.1464, -0.3536, 0.9239), (0.03806, -0.1913, 0.9808), (0.07466, -0.3753, 0.9239), (2.945e-07, -0.1951, 0.9808), (2.131e-07, -0.3827, 0.9239), (-0.03806, -0.1913, 0.9808), (-0.07466, -0.3753, 0.9239), (-0.07466, -0.1802, 0.9808), (-0.1464, -0.3536, 0.9239), (-0.1084, -0.1622, 0.9808), (-0.2126, -0.3182, 0.9239), (-0.1379, -0.1379, 0.9808), (-0.2706, -0.2706, 0.9239), (-0.1622, -0.1084, 0.9808), (-0.3182, -0.2126, 0.9239), (2.48e-08, -1.247e-07, 1.0), (-0.1802, -0.07466, 0.9808), (-0.3536, -0.1464, 0.9239), (-0.1913, -0.03806, 0.9808), (-0.3753, -0.07466, 0.9239)], [], [(1, 0, 2, 3), (3, 2, 4, 5), (5, 4, 6, 7), (7, 6, 8, 9), (9, 8, 10, 11), (11, 10, 12, 13), (13, 12, 14, 15), (15, 14, 16, 17), (17, 16, 18, 19), (19, 18, 20, 21), (21, 20, 22, 23), (23, 22, 24, 25), (25, 24, 26, 27), (27, 26, 28, 29), (29, 28, 30, 31), (31, 30, 32, 33), (33, 32, 34, 35), (35, 34, 36, 37), (37, 36, 38, 39), (39, 38, 40, 41), (41, 40, 42, 43), (43, 42, 44, 45), (45, 44, 46, 47), (47, 46, 48, 49), (49, 48, 50, 51), (51, 50, 52, 53), (53, 52, 54, 55), (55, 54, 56, 57), (57, 56, 58, 59), (59, 58, 61, 62), (62, 61, 63, 64), (0, 60, 2), (2, 60, 4), (4, 60, 6), (6, 60, 8), (8, 60, 10), (10, 60, 12), (12, 60, 14), (14, 60, 16), (16, 60, 18), (18, 60, 20), (20, 60, 22), (22, 60, 24), (24, 60, 26), (26, 60, 28), (28, 60, 30), (30, 60, 32), (32, 60, 34), (34, 60, 36), (36, 60, 38), (38, 60, 40), (40, 60, 42), (42, 60, 44), (44, 60, 46), (46, 60, 48), (48, 60, 50), (50, 60, 52), (52, 60, 54), (54, 60, 56), (56, 60, 58), (58, 60, 61), (61, 60, 63), (64, 63, 0, 1), (63, 60, 0)])
me_sphere.use_remesh_preserve_volume = False
me_sphere.use_remesh_preserve_attributes = False
me_sphere.use_mirror_vertex_groups = False
me_sphere.update()
me_cylinder_001 = bpy.data.meshes.new('Cylinder.001')
me_cylinder_001.from_pydata([(0.0, 2.544, -2.106), (0.0, 2.544, 2.106), (0.4963, 2.495, -2.106), (0.4963, 2.495, 2.106), (0.9735, 2.35, -2.106), (0.9735, 2.35, 2.106), (1.413, 2.115, -2.106), (1.413, 2.115, 2.106), (1.799, 1.799, -2.106), (1.799, 1.799, 2.106), (2.115, 1.413, -2.106), (2.115, 1.413, 2.106), (2.35, 0.9735, -2.106), (2.35, 0.9735, 2.106), (2.495, 0.4963, -2.106), (2.495, 0.4963, 2.106), (2.544, 1.921e-07, -2.106), (2.544, 1.921e-07, 2.106), (2.495, -0.4963, -2.106), (2.495, -0.4963, 2.106), (2.35, -0.9735, -2.106), (2.35, -0.9735, 2.106), (2.115, -1.413, -2.106), (2.115, -1.413, 2.106), (1.799, -1.799, -2.106), (1.799, -1.799, 2.106), (1.413, -2.115, -2.106), (1.413, -2.115, 2.106), (0.9735, -2.35, -2.106), (0.9735, -2.35, 2.106), (0.4963, -2.495, -2.106), (0.4963, -2.495, 2.106), (-8.289e-07, -2.544, -2.106), (-8.289e-07, -2.544, 2.106), (-0.4963, -2.495, -2.106), (-0.4963, -2.495, 2.106), (-0.9735, -2.35, -2.106), (-0.9735, -2.35, 2.106), (-1.413, -2.115, -2.106), (-1.413, -2.115, 2.106), (-1.799, -1.799, -2.106), (-1.799, -1.799, 2.106), (-2.115, -1.413, -2.106), (-2.115, -1.413, 2.106), (-2.35, -0.9735, -2.106), (-2.35, -0.9735, 2.106), (-2.495, -0.4963, -2.106), (-2.495, -0.4963, 2.106), (-2.544, 2.456e-06, -2.106), (-2.544, 2.456e-06, 2.106), (-2.495, 0.4963, -2.106), (-2.495, 0.4963, 2.106), (-2.35, 0.9735, -2.106), (-2.35, 0.9735, 2.106), (-2.115, 1.413, -2.106), (-2.115, 1.413, 2.106), (-1.799, 1.799, -2.106), (-1.799, 1.799, 2.106), (-1.413, 2.115, -2.106), (-1.413, 2.115, 2.106), (-0.9735, 2.35, -2.106), (-0.9735, 2.35, 2.106), (-0.4963, 2.495, -2.106), (-0.4963, 2.495, 2.106)], [], [(0, 1, 3, 2), (2, 3, 5, 4), (4, 5, 7, 6), (6, 7, 9, 8), (8, 9, 11, 10), (10, 11, 13, 12), (12, 13, 15, 14), (14, 15, 17, 16), (16, 17, 19, 18), (18, 19, 21, 20), (20, 21, 23, 22), (22, 23, 25, 24), (24, 25, 27, 26), (26, 27, 29, 28), (28, 29, 31, 30), (30, 31, 33, 32), (32, 33, 35, 34), (34, 35, 37, 36), (36, 37, 39, 38), (38, 39, 41, 40), (40, 41, 43, 42), (42, 43, 45, 44), (44, 45, 47, 46), (46, 47, 49, 48), (48, 49, 51, 50), (50, 51, 53, 52), (52, 53, 55, 54), (54, 55, 57, 56), (56, 57, 59, 58), (58, 59, 61, 60), (3, 1, 63, 61, 59, 57, 55, 53, 51, 49, 47, 45, 43, 41, 39, 37, 35, 33, 31, 29, 27, 25, 23, 21, 19, 17, 15, 13, 11, 9, 7, 5), (62, 63, 1, 0), (60, 61, 63, 62), (0, 2, 4, 6, 8, 10, 12, 14, 16, 18, 20, 22, 24, 26, 28, 30, 32, 34, 36, 38, 40, 42, 44, 46, 48, 50, 52, 54, 56, 58, 60, 62)])
_uv = me_cylinder_001.uv_layers.new(name='UVMap')
_uv.uv.foreach_set('vector', [0.6782, 0.6885, 0.6772, 0.345, 0.7178, 0.3449, 0.7189, 0.6884, 0.7189, 0.6884, 0.7178, 0.3449, 0.7577, 0.3447, 0.7588, 0.6883, 0.7588, 0.6883, 0.7577, 0.3447, 0.7953, 0.3446, 0.7963, 0.6882, 0.7963, 0.6882, 0.7953, 0.3446, 0.8291, 0.3445, 0.8302, 0.6881, 0.8302, 0.6881, 0.8291, 0.3445, 0.8579, 0.3444, 0.8589, 0.688, 0.6761, 0.3444, 0.6772, 0.688, 0.6434, 0.6881, 0.6423, 0.3445, 0.6423, 0.3445, 0.6434, 0.6881, 0.6058, 0.6882, 0.6047, 0.3446, 0.6047, 0.3446, 0.6058, 0.6882, 0.5659, 0.6883, 0.5648, 0.3448, 0.5648, 0.3448, 0.5659, 0.6883, 0.5252, 0.6884, 0.5242, 0.3449, 0.5242, 0.3449, 0.5252, 0.6884, 0.4853, 0.6886, 0.4843, 0.345, 0.4843, 0.345, 0.4853, 0.6886, 0.4478, 0.6887, 0.4467, 0.3451, 0.4467, 0.3451, 0.4478, 0.6887, 0.414, 0.6888, 0.4129, 0.3452, 0.707, 0.3444, 0.7059, 0.0008958, 0.7397, 0.000792, 0.7408, 0.3443, 0.7408, 0.3443, 0.7397, 0.000792, 0.7773, 0.0006767, 0.7784, 0.3442, 0.7784, 0.3442, 0.7773, 0.0006767, 0.8172, 0.0005544, 0.8183, 0.3441, 0.8183, 0.3441, 0.8172, 0.0005544, 0.8579, 0.0004296, 0.8589, 0.344, 0.86, 0.6884, 0.8589, 0.3449, 0.8988, 0.3447, 0.8999, 0.6883, 0.8999, 0.6883, 0.8988, 0.3447, 0.9364, 0.3446, 0.9374, 0.6882, 0.9374, 0.6882, 0.9364, 0.3446, 0.9702, 0.3445, 0.9712, 0.6881, 0.9712, 0.6881, 0.9702, 0.3445, 0.9989, 0.3444, 1.0, 0.688, 0.7049, 0.0, 0.7059, 0.3435, 0.6721, 0.3436, 0.6711, 0.0001037, 0.6711, 0.0001037, 0.6721, 0.3436, 0.6345, 0.3438, 0.6335, 0.000219, 0.6335, 0.000219, 0.6345, 0.3438, 0.5947, 0.3439, 0.5936, 0.0003414, 0.5936, 0.0003414, 0.5947, 0.3439, 0.554, 0.344, 0.5529, 0.0004661, 0.5529, 0.0004661, 0.554, 0.344, 0.5141, 0.3441, 0.513, 0.0005885, 0.513, 0.0005885, 0.5141, 0.3441, 0.4765, 0.3442, 0.4755, 0.0007037, 0.4755, 0.0007037, 0.4765, 0.3442, 0.4427, 0.3443, 0.4417, 0.0008075, 0.4417, 0.0008075, 0.4427, 0.3443, 0.414, 0.3444, 0.4129, 0.0008957, 1.0, 0.0008957, 0.9989, 0.3444, 0.9702, 0.3443, 0.9712, 0.0008075, 0.9712, 0.0008075, 0.9702, 0.3443, 0.9364, 0.3442, 0.9374, 0.0007038, 0.3381, 0.04609, 0.3668, 0.07485, 0.3894, 0.1087, 0.405, 0.1462, 0.4129, 0.1861, 0.4129, 0.2268, 0.405, 0.2667, 0.3894, 0.3042, 0.3668, 0.3381, 0.3381, 0.3668, 0.3042, 0.3894, 0.2667, 0.405, 0.2268, 0.4129, 0.1861, 0.4129, 0.1462, 0.405, 0.1087, 0.3894, 0.07485, 0.3668, 0.04609, 0.3381, 0.0235, 0.3042, 0.007934, 0.2667, 0.0, 0.2268, 1.944e-08, 0.1861, 0.007934, 0.1462, 0.0235, 0.1087, 0.04609, 0.07485, 0.07485, 0.04609, 0.1087, 0.0235, 0.1462, 0.007934, 0.1861, 0.0, 0.2268, 1.944e-08, 0.2667, 0.007934, 0.3042, 0.0235, 0.8999, 0.0005885, 0.8988, 0.3441, 0.8589, 0.344, 0.86, 0.0004661, 0.9374, 0.0007038, 0.9364, 0.3442, 0.8988, 0.3441, 0.8999, 0.0005885, 0.07485, 0.7797, 0.04609, 0.751, 0.0235, 0.7171, 0.007934, 0.6796, 0.0, 0.6397, 0.0, 0.599, 0.007934, 0.5591, 0.0235, 0.5216, 0.04609, 0.4878, 0.07485, 0.459, 0.1087, 0.4364, 0.1462, 0.4208, 0.1861, 0.4129, 0.2268, 0.4129, 0.2667, 0.4208, 0.3042, 0.4364, 0.3381, 0.459, 0.3668, 0.4878, 0.3894, 0.5216, 0.405, 0.5591, 0.4129, 0.599, 0.4129, 0.6397, 0.405, 0.6796, 0.3894, 0.7171, 0.3668, 0.751, 0.3381, 0.7797, 0.3042, 0.8023, 0.2667, 0.8179, 0.2268, 0.8258, 0.1861, 0.8258, 0.1462, 0.8179, 0.1087, 0.8023])
me_cylinder_001.use_remesh_preserve_volume = False
me_cylinder_001.use_remesh_preserve_attributes = False
me_cylinder_001.use_mirror_vertex_groups = False
me_cylinder_001.update()
me_cylinder = bpy.data.meshes.new('Cylinder')
me_cylinder.from_pydata([(0.0, 1.0, -1.0), (0.0, 1.0, 1.0), (0.1951, 0.9808, -1.0), (0.1951, 0.9808, 1.0), (0.3827, 0.9239, -1.0), (0.3827, 0.9239, 1.0), (0.5556, 0.8315, -1.0), (0.5556, 0.8315, 1.0), (0.7071, 0.7071, -1.0), (0.7071, 0.7071, 1.0), (0.8315, 0.5556, -1.0), (0.8315, 0.5556, 1.0), (0.9239, 0.3827, -1.0), (0.9239, 0.3827, 1.0), (0.9808, 0.1951, -1.0), (0.9808, 0.1951, 1.0), (1.0, 7.55e-08, -1.0), (1.0, 7.55e-08, 1.0), (0.9808, -0.1951, -1.0), (0.9808, -0.1951, 1.0), (0.9239, -0.3827, -1.0), (0.9239, -0.3827, 1.0), (0.8315, -0.5556, -1.0), (0.8315, -0.5556, 1.0), (0.7071, -0.7071, -1.0), (0.7071, -0.7071, 1.0), (0.5556, -0.8315, -1.0), (0.5556, -0.8315, 1.0), (0.3827, -0.9239, -1.0), (0.3827, -0.9239, 1.0), (0.1951, -0.9808, -1.0), (0.1951, -0.9808, 1.0), (-3.258e-07, -1.0, -1.0), (-3.258e-07, -1.0, 1.0), (-0.1951, -0.9808, -1.0), (-0.1951, -0.9808, 1.0), (-0.3827, -0.9239, -1.0), (-0.3827, -0.9239, 1.0), (-0.5556, -0.8315, -1.0), (-0.5556, -0.8315, 1.0), (-0.7071, -0.7071, -1.0), (-0.7071, -0.7071, 1.0), (-0.8315, -0.5556, -1.0), (-0.8315, -0.5556, 1.0), (-0.9239, -0.3827, -1.0), (-0.9239, -0.3827, 1.0), (-0.9808, -0.1951, -1.0), (-0.9808, -0.1951, 1.0), (-1.0, 9.656e-07, -1.0), (-1.0, 9.656e-07, 1.0), (-0.9808, 0.1951, -1.0), (-0.9808, 0.1951, 1.0), (-0.9239, 0.3827, -1.0), (-0.9239, 0.3827, 1.0), (-0.8315, 0.5556, -1.0), (-0.8315, 0.5556, 1.0), (-0.7071, 0.7071, -1.0), (-0.7071, 0.7071, 1.0), (-0.5556, 0.8315, -1.0), (-0.5556, 0.8315, 1.0), (-0.3827, 0.9239, -1.0), (-0.3827, 0.9239, 1.0), (-0.1951, 0.9808, -1.0), (-0.1951, 0.9808, 1.0)], [], [(0, 1, 3, 2), (2, 3, 5, 4), (4, 5, 7, 6), (6, 7, 9, 8), (8, 9, 11, 10), (10, 11, 13, 12), (12, 13, 15, 14), (14, 15, 17, 16), (16, 17, 19, 18), (18, 19, 21, 20), (20, 21, 23, 22), (22, 23, 25, 24), (24, 25, 27, 26), (26, 27, 29, 28), (28, 29, 31, 30), (30, 31, 33, 32), (32, 33, 35, 34), (34, 35, 37, 36), (36, 37, 39, 38), (38, 39, 41, 40), (40, 41, 43, 42), (42, 43, 45, 44), (44, 45, 47, 46), (46, 47, 49, 48), (48, 49, 51, 50), (50, 51, 53, 52), (52, 53, 55, 54), (54, 55, 57, 56), (56, 57, 59, 58), (58, 59, 61, 60), (62, 63, 1, 0), (60, 61, 63, 62), (0, 2, 4, 6, 8, 10, 12, 14, 16, 18, 20, 22, 24, 26, 28, 30, 32, 34, 36, 38, 40, 42, 44, 46, 48, 50, 52, 54, 56, 58, 60, 62), (5, 3, 1, 63, 61, 59, 57, 55, 53, 51, 49, 47, 45, 43, 41, 39, 37, 35, 33, 31, 29, 27, 25, 23, 21, 19, 17, 15, 13, 11, 9, 7)])
_uv = me_cylinder.uv_layers.new(name='UVMap')
_uv.uv.foreach_set('vector', [0.0, 0.0, 0.0, 0.0, 0.0, 0.0, 0.0, 0.0, 0.0, 0.0, 0.0, 0.0, 0.0, 0.0, 0.0, 0.0, 0.0, 0.0, 0.0, 0.0, 0.0, 0.0, 0.0, 0.0, 0.0, 0.0, 0.0, 0.0, 0.0, 0.0, 0.0, 0.0, 0.0, 0.0, 0.0, 0.0, 0.0, 0.0, 0.0, 0.0, 0.0, 0.0, 0.0, 0.0, 0.0, 0.0, 0.0, 0.0, 0.0, 0.0, 0.0, 0.0, 0.0, 0.0, 0.0, 0.0, 0.0, 0.0, 0.0, 0.0, 0.0, 0.0, 0.0, 0.0, 0.0, 0.0, 0.0, 0.0, 0.0, 0.0, 0.0, 0.0, 0.0, 0.0, 0.0, 0.0, 0.0, 0.0, 0.0, 0.0, 0.0, 0.0, 0.0, 0.0, 0.0, 0.0, 0.0, 0.0, 0.0, 0.0, 0.0, 0.0, 0.0, 0.0, 0.0, 0.0, 0.0, 0.0, 0.0, 0.0, 0.0, 0.0, 0.0, 0.0, 0.0, 0.0, 0.0, 0.0, 0.0, 0.0, 0.0, 0.0, 0.0, 0.0, 0.0, 0.0, 0.0, 0.0, 0.0, 0.0, 0.0, 0.0, 0.0, 0.0, 0.0, 0.0, 0.0, 0.0, 0.0, 0.0, 0.0, 0.0, 0.0, 0.0, 0.0, 0.0, 0.0, 0.0, 0.0, 0.0, 0.0, 0.0, 0.0, 0.0, 0.0, 0.0, 0.0, 0.0, 0.0, 0.0, 0.0, 0.0, 0.0, 0.0, 0.0, 0.0, 0.0, 0.0, 0.0, 0.0, 0.0, 0.0, 0.0, 0.0, 0.0, 0.0, 0.0, 0.0, 0.0, 0.0, 0.0, 0.0, 0.0, 0.0, 0.0, 0.0, 0.0, 0.0, 0.0, 0.0, 0.0, 0.0, 0.0, 0.0, 0.0, 0.0, 0.0, 0.0, 0.0, 0.0, 0.0, 0.0, 0.0, 0.0, 0.0, 0.0, 0.0, 0.0, 0.0, 0.0, 0.0, 0.0, 0.0, 0.0, 0.0, 0.0, 0.0, 0.0, 0.0, 0.0, 0.0, 0.0, 0.0, 0.0, 0.0, 0.0, 0.0, 0.0, 0.0, 0.0, 0.0, 0.0, 0.0, 0.0, 0.0, 0.0, 0.0, 0.0, 0.0, 0.0, 0.0, 0.0, 0.0, 0.0, 0.0, 0.0, 0.0, 0.0, 0.0, 0.0, 0.0, 0.0, 0.0, 0.0, 0.0, 0.0, 0.0, 0.0, 0.0, 0.0, 0.0, 0.0, 0.0, 0.0, 0.0, 0.0, 0.0, 0.0, 0.0, 0.0, 0.0, 0.0, 0.0, 0.0, 0.0, 0.0, 0.0, 0.0, 0.0, 0.0, 0.0, 0.0, 0.0, 0.0, 0.0, 0.0, 0.0, 0.0, 0.0, 0.0, 0.0, 0.0, 0.0, 0.0, 0.0, 0.0, 0.0, 0.0, 0.0, 0.0, 0.0, 0.0, 0.0, 0.0, 0.0, 0.0, 0.0, 0.0, 0.0, 0.0, 0.0, 0.0, 0.0, 0.0, 0.0, 0.0, 0.0, 0.0, 0.0, 0.0, 0.0, 0.0, 0.0, 0.0, 0.0, 0.0, 0.0, 0.0, 0.0, 0.0, 0.5542, 0.6015, 0.5334, 0.6101, 0.5113, 0.6145, 0.4887, 0.6145, 0.4666, 0.6101, 0.4457, 0.6015, 0.427, 0.589, 0.411, 0.573, 0.3985, 0.5543, 0.3899, 0.5334, 0.3855, 0.5113, 0.3855, 0.4887, 0.3899, 0.4666, 0.3985, 0.4457, 0.411, 0.427, 0.427, 0.411, 0.4457, 0.3985, 0.4666, 0.3899, 0.4887, 0.3855, 0.5113, 0.3855, 0.5334, 0.3899, 0.5543, 0.3985, 0.573, 0.411, 0.589, 0.427, 0.6015, 0.4458, 0.6101, 0.4666, 0.6145, 0.4887, 0.6145, 0.5113, 0.6101, 0.5334, 0.6015, 0.5543, 0.589, 0.573, 0.573, 0.589])
me_cylinder.use_remesh_preserve_volume = False
me_cylinder.use_remesh_preserve_attributes = False
me_cylinder.use_mirror_vertex_groups = False
me_cylinder.update()

# ---- objects
ob_sphere_001 = bpy.data.objects.new('Sphere.001', me_sphere_001)
ob_sphere = bpy.data.objects.new('Sphere', me_sphere)
ob_cylinder_001 = bpy.data.objects.new('Cylinder.001', me_cylinder_001)
ob_cylinder = bpy.data.objects.new('Cylinder', me_cylinder)
ob_lamp = bpy.data.objects.new('Lamp', light_lamp)
ob_camera = bpy.data.objects.new('Camera', cam_camera)

# ---- transforms, parenting, visibility, modifiers, constraints
ob_sphere_001.location = (0.0, 1.687, 1.752)
ob_sphere_001.rotation_euler = (1.571, 0.0, 0.0)
ob_sphere_001.scale = (1.659, 1.659, 1.659)
ob_sphere_001.lineart.crease_threshold = 0.0
ob_sphere.location = (0.0, 0.0, 13.66)
ob_sphere.scale = (5.534, 5.534, 5.534)
ob_sphere.lineart.crease_threshold = 0.0
ob_cylinder_001.location = (0.0, 0.0, 2.023)
ob_cylinder_001.lineart.crease_threshold = 0.0
ob_cylinder.location = (0.0, 0.0, 9.0)
ob_cylinder.scale = (2.24, 2.24, 8.96)
ob_cylinder.lineart.crease_threshold = 0.0
ob_lamp.location = (4.076, 1.005, 5.904)
ob_lamp.rotation_euler = (0.6503, 0.05522, 1.866)
ob_lamp.lock_rotations_4d = False
ob_lamp.empty_display_type = 'ARROWS'
ob_lamp.color = (0.0, 0.0, 0.0, 0.0)
ob_lamp.lineart.crease_threshold = 0.0
ob_camera.location = (7.481, -6.508, 5.344)
ob_camera.rotation_euler = (1.109, 0.01082, 0.8149)
ob_camera.lock_rotations_4d = False
ob_camera.empty_display_type = 'ARROWS'
ob_camera.color = (0.0, 0.0, 0.0, 0.0)
ob_camera.display_type = 'WIRE'
ob_camera.lineart.crease_threshold = 0.0

# ---- collection membership
col_collection_1.objects.link(ob_sphere_001)
col_collection_1.objects.link(ob_sphere)
col_collection_1.objects.link(ob_cylinder_001)
col_collection_1.objects.link(ob_cylinder)
col_collection_1.objects.link(ob_lamp)
col_collection_1.objects.link(ob_camera)

# ---- scene / render settings (as saved in the file)
scene.camera = ob_camera
scene.frame_start = 1; scene.frame_end = 250; scene.frame_set(1)
scene.render.engine = 'BLENDER_EEVEE_NEXT'
scene.render.image_settings.color_mode = 'RGB'
scene.render.image_settings.compression = 90
scene.render.resolution_percentage = 50
scene.render.dither_intensity = 0.0
scene.cycles.use_denoising = False
scene.cycles.samples = 10
scene.cycles.sampling_pattern = 'TABULATED_SOBOL'
scene.cycles.light_sampling_threshold = 0.0
scene.cycles.use_adaptive_sampling = False
scene.cycles.use_light_tree = False
scene.cycles.blur_glossy = 0.0
scene.cycles.volume_bounces = 1
scene.cycles.pixel_filter_type = 'GAUSSIAN'
scene.cycles.sample_clamp_indirect = 0.0
scene.view_settings.view_transform = 'Standard'
bpy.context.view_layer.update()
